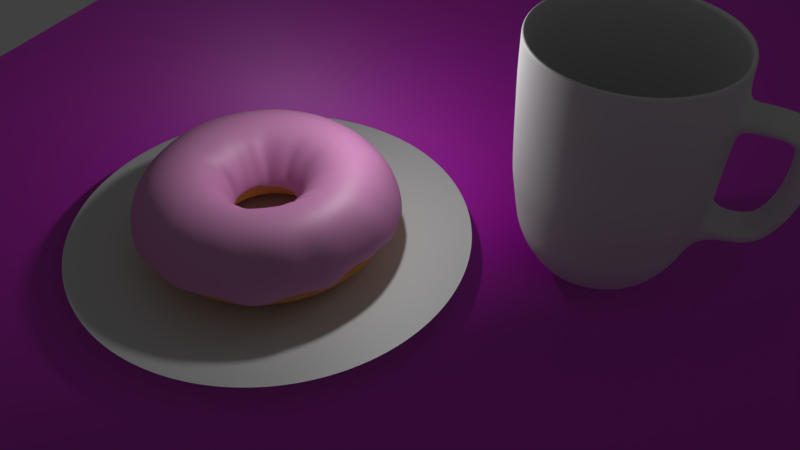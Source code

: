 # Source: donut_on_a_table3.blend  (saved by Blender 2.78.0; exported with 4.5.12 LTS)
import bpy
from mathutils import Matrix  # noqa: F401  (used for matrix-valued properties, if any)

bpy.ops.wm.read_factory_settings(use_empty=True)
scene = bpy.context.scene
scene.name = 'Scene'

# ---- collections
col_collection_1 = bpy.data.collections.new('Collection 1'); scene.collection.children.link(col_collection_1)
col_collection_2 = bpy.data.collections.new('Collection 2'); scene.collection.children.link(col_collection_2)
col_collection_3 = bpy.data.collections.new('Collection 3'); scene.collection.children.link(col_collection_3)
col_collection_3.hide_render = True
col_collection_3.hide_viewport = True
col_collection_11 = bpy.data.collections.new('Collection 11'); scene.collection.children.link(col_collection_11)

# ---- images (referenced by path relative to the original .blend; pixels are not part of the script)
import os
ASSET_DIR = os.environ.get("B2B_ASSET_DIR", "")  # directory of the original .blend (textures are referenced by path, not embedded)
HERE = os.path.dirname(os.path.abspath(__file__))  # packed textures are extracted next to this script under _unpacked/

def load_image(name, relpath, width, height, colorspace="sRGB"):
    """Load a texture the original file referenced (path relative to the .blend, or extracted next to this script)."""
    p = next((c for c in (os.path.join(HERE, relpath), os.path.join(ASSET_DIR, relpath)) if relpath and os.path.exists(c)), "")
    if p:
        img = bpy.data.images.load(p, check_existing=True)
        img.name = name
    else:  # same state as the original file: an image datablock whose file is absent (Cycles renders it pink)
        img = bpy.data.images.new(name, width, height)
        img.source = "FILE"
        img.filepath = "//" + (relpath or name)
    img.colorspace_settings.name = colorspace
    return img
img_woodplanksworn19_col_var1_3k_jpg = load_image('WoodPlanksWorn19_COL_VAR1_3K.jpg', 'WoodPlanksWorn19_COL_VAR1_3K.jpg', 1024, 1024, 'sRGB')
img_woodplanksworn19_nrm_3k_jpg = load_image('WoodPlanksWorn19_NRM_3K.jpg', 'WoodPlanksWorn19_NRM_3K.jpg', 1024, 1024, 'Non-Color')

# ---- materials (node trees are filled in below, after node groups)
mat_material_002 = bpy.data.materials.new('Material.002')
mat_material_002.alpha_threshold = 0.0
mat_material_002.roughness = 0.5
mat_material_006 = bpy.data.materials.new('Material.006')
mat_material_006.alpha_threshold = 0.0
mat_material_006.roughness = 0.5
mat_material_001 = bpy.data.materials.new('Material.001')
mat_material_001.alpha_threshold = 0.0
mat_material_001.roughness = 0.5
mat_material_005 = bpy.data.materials.new('Material.005')
mat_material_005.alpha_threshold = 0.0
mat_material_005.roughness = 0.5
mat_sprincle_yellow = bpy.data.materials.new('Sprincle_Yellow')
mat_sprincle_yellow.alpha_threshold = 0.0
mat_sprincle_yellow.roughness = 0.5
mat_sprincle_red = bpy.data.materials.new('Sprincle_Red')
mat_sprincle_red.alpha_threshold = 0.0
mat_sprincle_red.roughness = 0.5
mat_sprincle_green = bpy.data.materials.new('Sprincle_Green')
mat_sprincle_green.alpha_threshold = 0.0
mat_sprincle_green.roughness = 0.5
mat_sprincle_blue = bpy.data.materials.new('Sprincle_Blue')
mat_sprincle_blue.alpha_threshold = 0.0
mat_sprincle_blue.roughness = 0.5
mat_material_003 = bpy.data.materials.new('Material.003')
mat_material_003.alpha_threshold = 0.0
mat_material_003.roughness = 0.5

# ---- material node trees
mat_material_002.use_nodes = True; mat_material_002.node_tree.nodes.clear()
_N = mat_material_002.node_tree.nodes; _L = mat_material_002.node_tree.links
n0 = _N.new('ShaderNodeOutputMaterial'); n0.name = 'Material Output'; n0.location = (458, 298)
n1 = _N.new('ShaderNodeMixShader'); n1.name = 'Mix Shader'; n1.location = (209, 344)
n1.inputs[0].default_value = 0.1
n2 = _N.new('ShaderNodeBsdfAnisotropic'); n2.name = 'Glossy BSDF'; n2.location = (-96, 235)
n2.distribution = 'GGX'
n2.inputs[1].default_value = 0.5477
n3 = _N.new('ShaderNodeBsdfDiffuse'); n3.name = 'Diffuse BSDF'; n3.location = (-95, 405)
n3.inputs[0].default_value = (0.8, 0.3105, 0.636, 1.0)
n4 = _N.new('ShaderNodeEmission'); n4.name = 'Emission'; n4.location = (-101, 582)
n4.inputs[0].default_value = (0.1138, 0.8, 0.05261, 1.0)
n4.inputs[1].default_value = 5.3
_L.new(n2.outputs[0], n1.inputs[2])
_L.new(n1.outputs[0], n0.inputs[0])
_L.new(n3.outputs[0], n1.inputs[1])
n0.is_active_output = True
mat_material_006.use_nodes = True; mat_material_006.node_tree.nodes.clear()
_N = mat_material_006.node_tree.nodes; _L = mat_material_006.node_tree.links
n0 = _N.new('ShaderNodeOutputMaterial'); n0.name = 'Material Output'; n0.location = (452, 404)
n1 = _N.new('ShaderNodeMixShader'); n1.name = 'Mix Shader'; n1.location = (219, 409)
n1.inputs[0].default_value = 0.1094
n2 = _N.new('ShaderNodeTexImage'); n2.name = 'Image Texture'; n2.location = (-466, 438)
n2.width = 140
n2.image = img_woodplanksworn19_col_var1_3k_jpg
n3 = _N.new('ShaderNodeBsdfAnisotropic'); n3.name = 'Glossy BSDF'; n3.location = (-57, 200)
n3.distribution = 'GGX'
n3.inputs[1].default_value = 0.5083
n4 = _N.new('ShaderNodeTexImage'); n4.name = 'Image Texture.001'; n4.location = (-502, 53)
n4.width = 140
n4.image = img_woodplanksworn19_nrm_3k_jpg
n5 = _N.new('ShaderNodeNormalMap'); n5.name = 'Normal Map'; n5.location = (-301, 151)
n6 = _N.new('ShaderNodeBsdfDiffuse'); n6.name = 'Diffuse BSDF'; n6.location = (-23, 400)
_L.new(n6.outputs[0], n1.inputs[1])
_L.new(n1.outputs[0], n0.inputs[0])
_L.new(n3.outputs[0], n1.inputs[2])
_L.new(n2.outputs[0], n6.inputs[0])
_L.new(n4.outputs[0], n5.inputs[1])
_L.new(n5.outputs[0], n6.inputs[2])
_L.new(n5.outputs[0], n3.inputs[4])
n0.is_active_output = True
mat_material_001.use_nodes = True; mat_material_001.node_tree.nodes.clear()
_N = mat_material_001.node_tree.nodes; _L = mat_material_001.node_tree.links
n0 = _N.new('ShaderNodeOutputMaterial'); n0.name = 'Material Output'; n0.location = (300, 300)
n1 = _N.new('ShaderNodeBsdfDiffuse'); n1.name = 'Diffuse BSDF'; n1.location = (10, 300)
n1.inputs[0].default_value = (0.8, 0.3505, 0.09973, 1.0)
n1.inputs[1].default_value = 0.3361
_L.new(n1.outputs[0], n0.inputs[0])
n0.is_active_output = True
mat_material_005.use_nodes = True; mat_material_005.node_tree.nodes.clear()
_N = mat_material_005.node_tree.nodes; _L = mat_material_005.node_tree.links
n0 = _N.new('ShaderNodeBsdfDiffuse'); n0.name = 'Diffuse BSDF'; n0.location = (4, 411)
n0.inputs[1].default_value = 0.05833
n1 = _N.new('ShaderNodeOutputMaterial'); n1.name = 'Material Output'; n1.location = (485, 420)
n2 = _N.new('ShaderNodeMixShader'); n2.name = 'Mix Shader'; n2.location = (265, 408)
n2.inputs[0].default_value = 0.1364
n3 = _N.new('ShaderNodeBsdfAnisotropic'); n3.name = 'Glossy BSDF'; n3.location = (7, 225)
n3.distribution = 'GGX'
n3.inputs[1].default_value = 0.5986
_L.new(n0.outputs[0], n2.inputs[1])
_L.new(n2.outputs[0], n1.inputs[0])
_L.new(n3.outputs[0], n2.inputs[2])
n1.is_active_output = True
mat_sprincle_yellow.use_nodes = True; mat_sprincle_yellow.node_tree.nodes.clear()
_N = mat_sprincle_yellow.node_tree.nodes; _L = mat_sprincle_yellow.node_tree.links
n0 = _N.new('ShaderNodeBsdfDiffuse'); n0.name = 'Diffuse BSDF'; n0.location = (-44, 421)
n0.inputs[0].default_value = (0.8, 0.5526, 0.0, 1.0)
n1 = _N.new('ShaderNodeOutputMaterial'); n1.name = 'Material Output'; n1.location = (414, 336)
n2 = _N.new('ShaderNodeMixShader'); n2.name = 'Mix Shader'; n2.location = (194, 347)
n2.inputs[0].default_value = 0.04
n3 = _N.new('ShaderNodeBsdfAnisotropic'); n3.name = 'Glossy BSDF'; n3.location = (-40, 224)
n3.distribution = 'GGX'
n3.inputs[1].default_value = 0.3162
_L.new(n0.outputs[0], n2.inputs[1])
_L.new(n2.outputs[0], n1.inputs[0])
_L.new(n3.outputs[0], n2.inputs[2])
n1.is_active_output = True
mat_sprincle_red.use_nodes = True; mat_sprincle_red.node_tree.nodes.clear()
_N = mat_sprincle_red.node_tree.nodes; _L = mat_sprincle_red.node_tree.links
n0 = _N.new('ShaderNodeBsdfDiffuse'); n0.name = 'Diffuse BSDF'; n0.location = (-44, 421)
n0.inputs[0].default_value = (0.8, 0.03819, 0.04301, 1.0)
n1 = _N.new('ShaderNodeOutputMaterial'); n1.name = 'Material Output'; n1.location = (414, 336)
n2 = _N.new('ShaderNodeMixShader'); n2.name = 'Mix Shader'; n2.location = (194, 347)
n2.inputs[0].default_value = 0.1818
n3 = _N.new('ShaderNodeBsdfAnisotropic'); n3.name = 'Glossy BSDF'; n3.location = (-40, 224)
n3.distribution = 'GGX'
n3.inputs[1].default_value = 0.4472
_L.new(n0.outputs[0], n2.inputs[1])
_L.new(n2.outputs[0], n1.inputs[0])
_L.new(n3.outputs[0], n2.inputs[2])
n1.is_active_output = True
mat_sprincle_green.use_nodes = True; mat_sprincle_green.node_tree.nodes.clear()
_N = mat_sprincle_green.node_tree.nodes; _L = mat_sprincle_green.node_tree.links
n0 = _N.new('ShaderNodeBsdfDiffuse'); n0.name = 'Diffuse BSDF'; n0.location = (-44, 421)
n0.inputs[0].default_value = (0.002711, 0.8, 0.0, 1.0)
n1 = _N.new('ShaderNodeOutputMaterial'); n1.name = 'Material Output'; n1.location = (414, 336)
n2 = _N.new('ShaderNodeMixShader'); n2.name = 'Mix Shader'; n2.location = (194, 347)
n2.inputs[0].default_value = 0.1818
n3 = _N.new('ShaderNodeBsdfAnisotropic'); n3.name = 'Glossy BSDF'; n3.location = (-40, 224)
n3.distribution = 'GGX'
n3.inputs[1].default_value = 0.4472
_L.new(n0.outputs[0], n2.inputs[1])
_L.new(n2.outputs[0], n1.inputs[0])
_L.new(n3.outputs[0], n2.inputs[2])
n1.is_active_output = True
mat_sprincle_blue.use_nodes = True; mat_sprincle_blue.node_tree.nodes.clear()
_N = mat_sprincle_blue.node_tree.nodes; _L = mat_sprincle_blue.node_tree.links
n0 = _N.new('ShaderNodeBsdfDiffuse'); n0.name = 'Diffuse BSDF'; n0.location = (-44, 421)
n0.inputs[0].default_value = (0.2133, 0.4327, 0.8, 1.0)
n1 = _N.new('ShaderNodeOutputMaterial'); n1.name = 'Material Output'; n1.location = (414, 336)
n2 = _N.new('ShaderNodeMixShader'); n2.name = 'Mix Shader'; n2.location = (194, 347)
n2.inputs[0].default_value = 0.04
n3 = _N.new('ShaderNodeBsdfAnisotropic'); n3.name = 'Glossy BSDF'; n3.location = (-74, 217)
n3.distribution = 'GGX'
n3.inputs[1].default_value = 1.0
_L.new(n0.outputs[0], n2.inputs[1])
_L.new(n2.outputs[0], n1.inputs[0])
_L.new(n3.outputs[0], n2.inputs[2])
n1.is_active_output = True
mat_material_003.use_nodes = True; mat_material_003.node_tree.nodes.clear()
_N = mat_material_003.node_tree.nodes; _L = mat_material_003.node_tree.links
n0 = _N.new('ShaderNodeOutputMaterial'); n0.name = 'Material Output'; n0.location = (464, 300)
n1 = _N.new('ShaderNodeBsdfDiffuse'); n1.name = 'Diffuse BSDF'; n1.location = (14, 351)
n2 = _N.new('ShaderNodeMixShader'); n2.name = 'Mix Shader'; n2.location = (244, 322)
n2.inputs[0].default_value = 0.2455
n3 = _N.new('ShaderNodeBsdfAnisotropic'); n3.name = 'Glossy BSDF'; n3.location = (10, 156)
n3.distribution = 'GGX'
n3.inputs[1].default_value = 0.5774
_L.new(n1.outputs[0], n2.inputs[1])
_L.new(n2.outputs[0], n0.inputs[0])
_L.new(n3.outputs[0], n2.inputs[2])
n0.is_active_output = True

# ---- world
world_world = bpy.data.worlds.new('World'); scene.world = world_world
world_world.color = (0.05088, 0.05088, 0.05088)
world_world.use_sun_shadow = False
world_world.sun_shadow_jitter_overblur = 0.0
world_world.cycles.sampling_method = 'MANUAL'

# ---- cameras
cam_camera = bpy.data.cameras.new('Camera')
cam_camera.clip_end = 100.0
cam_camera.lens = 35.0
cam_camera.sensor_width = 32.0
cam_camera.sensor_height = 18.0
cam_camera.ortho_scale = 7.314
cam_camera.dof.focus_distance = 0.0

# ---- lights
light_lamp = bpy.data.lights.new('Lamp', 'POINT')
light_lamp.transmission_factor = 0.0
light_lamp.cutoff_distance = 30.0
light_lamp.energy = 100.0
light_lamp.shadow_buffer_clip_start = 1.001
light_lamp.shadow_soft_size = 0.123
light_lamp.shadow_maximum_resolution = 0.006
light_lamp.use_absolute_resolution = True

# ---- meshes
me_torus_001 = bpy.data.meshes.new('Torus.001')
me_torus_001.from_pydata([(1.539, 0.003456, 0.008171), (1.444, 0.008442, 0.3266), (1.275, 0.0, 0.4763), (1.0, 0.0, 0.55), (0.725, 0.0, 0.4763), (0.5063, 0.0004477, 0.1686), (0.421, -0.008592, -0.02352), (1.551, 0.2335, -0.09085), (1.441, 0.2198, 0.2373), (1.259, 0.1995, 0.4763), (0.9877, 0.1564, 0.55), (0.7161, 0.1134, 0.4763), (0.4919, 0.08789, 0.2517), (0.4162, 0.06388, -0.05592), (1.472, 0.4769, -0.02661), (1.404, 0.4565, 0.2411), (1.213, 0.394, 0.4763), (0.9511, 0.309, 0.55), (0.6895, 0.224, 0.4763), (0.4985, 0.1664, 0.2493), (0.4402, 0.1376, -0.07256), (1.416, 0.7018, -0.1322), (1.33, 0.6655, 0.1888), (1.136, 0.5788, 0.4763), (0.891, 0.454, 0.55), (0.646, 0.3291, 0.4763), (0.4537, 0.2438, 0.2413), (0.3868, 0.2078, -0.07344), (1.268, 0.9101, -0.04445), (1.202, 0.8716, 0.2291), (1.031, 0.7494, 0.4763), (0.809, 0.5878, 0.55), (0.5865, 0.4261, 0.4763), (0.4118, 0.3024, 0.2124), (0.3352, 0.2725, -0.1199), (1.129, 1.099, -0.1452), (1.041, 1.047, 0.2708), (0.9016, 0.9016, 0.4763), (0.7071, 0.7071, 0.55), (0.5127, 0.5127, 0.4763), (0.3587, 0.3791, 0.2501), (0.3022, 0.3177, -0.09695), (0.9119, 1.258, -0.02509), (0.8855, 1.199, 0.1891), (0.7494, 1.031, 0.4763), (0.5878, 0.809, 0.55), (0.4261, 0.5865, 0.4763), (0.3053, 0.4279, 0.2046), (0.2352, 0.3806, -0.1043), (0.7051, 1.384, -0.02116), (0.6889, 1.314, 0.1926), (0.5788, 1.136, 0.4763), (0.454, 0.891, 0.55), (0.3291, 0.646, 0.4763), (0.2163, 0.4799, 0.1777), (0.1787, 0.4215, -0.07786), (0.4905, 1.491, -0.1155), (0.4674, 1.405, 0.2084), (0.394, 1.213, 0.4763), (0.309, 0.9511, 0.55), (0.224, 0.6895, 0.4763), (0.1541, 0.5032, 0.2509), (0.1192, 0.4404, -0.06644), (0.2596, 1.552, -0.1507), (0.2387, 1.476, 0.151), (0.1995, 1.259, 0.4763), (0.1564, 0.9877, 0.55), (0.1134, 0.7161, 0.4763), (0.0794, 0.5175, 0.2178), (0.06691, 0.4511, -0.04164), (0.01099, 1.567, -0.1107), (-0.0008846, 1.486, 0.2131), (1.192e-07, 1.275, 0.4763), (8.941e-08, 1.0, 0.55), (5.96e-08, 0.725, 0.4763), (-0.007746, 0.5394, 0.1845), (-0.01574, 0.4643, -0.08298), (-0.2427, 1.547, -0.0796), (-0.2366, 1.476, 0.1958), (-0.1995, 1.259, 0.4763), (-0.1564, 0.9877, 0.55), (-0.1134, 0.7161, 0.4763), (-0.09534, 0.5217, 0.2509), (-0.08698, 0.4513, -0.04687), (-0.4746, 1.47, 0.01478), (-0.4621, 1.416, 0.2259), (-0.394, 1.213, 0.4763), (-0.309, 0.9511, 0.55), (-0.224, 0.6895, 0.4763), (-0.1702, 0.5057, 0.2276), (-0.1446, 0.4286, -0.05362), (-0.7068, 1.39, -0.03835), (-0.6703, 1.316, 0.2734), (-0.5788, 1.136, 0.4763), (-0.454, 0.891, 0.55), (-0.3291, 0.646, 0.4763), (-0.2549, 0.4846, 0.1955), (-0.2269, 0.4158, -0.06649), (-0.9177, 1.251, 0.02681), (-0.863, 1.194, 0.2749), (-0.7494, 1.031, 0.4763), (-0.5878, 0.809, 0.55), (-0.4261, 0.5865, 0.4763), (-0.3364, 0.4439, 0.1997), (-0.2878, 0.3819, -0.0751), (-1.084, 1.078, 0.07856), (-1.059, 1.051, 0.2656), (-0.9016, 0.9016, 0.4763), (-0.7071, 0.7071, 0.55), (-0.5127, 0.5127, 0.4763), (-0.3739, 0.371, 0.2601), (-0.3472, 0.3297, -0.05024), (-1.252, 0.898, 0.06863), (-1.204, 0.8696, 0.2811), (-1.031, 0.7494, 0.4763), (-0.809, 0.5878, 0.55), (-0.5865, 0.4261, 0.4763), (-0.4294, 0.3131, 0.241), (-0.3777, 0.2735, -0.03464), (-1.398, 0.7126, -0.02109), (-1.336, 0.6731, 0.2934), (-1.136, 0.5788, 0.4763), (-0.891, 0.454, 0.55), (-0.646, 0.3291, 0.4763), (-0.4762, 0.2443, 0.2525), (-0.4009, 0.2037, -0.01759), (-1.497, 0.4876, -0.009217), (-1.4, 0.4477, 0.3142), (-1.213, 0.394, 0.4763), (-0.9511, 0.309, 0.55), (-0.6895, 0.224, 0.4763), (-0.5161, 0.169, 0.2412), (-0.4398, 0.1437, -0.0323), (-1.526, 0.2326, 0.04439), (-1.461, 0.229, 0.2901), (-1.259, 0.1995, 0.4763), (-0.9877, 0.1564, 0.55), (-0.7161, 0.1134, 0.4763), (-0.5226, 0.0843, 0.2701), (-0.472, 0.08125, -0.04983), (-1.596, 0.02705, -0.07087), (-1.503, 0.01575, 0.2328), (-1.275, 1.115e-07, 0.4763), (-1.0, 8.742e-08, 0.55), (-0.725, 6.338e-08, 0.4763), (-0.5282, 0.001885, 0.2673), (-0.4765, 0.01126, -0.03949), (-1.542, -0.2375, -0.008411), (-1.475, -0.2215, 0.2509), (-1.259, -0.1995, 0.4763), (-0.9877, -0.1564, 0.55), (-0.7161, -0.1134, 0.4763), (-0.5592, -0.06725, 0.2033), (-0.4853, -0.04807, -0.06509), (-1.502, -0.4618, -0.04687), (-1.412, -0.4516, 0.2633), (-1.213, -0.394, 0.4763), (-0.9511, -0.309, 0.55), (-0.6895, -0.224, 0.4763), (-0.5394, -0.1441, 0.2066), (-0.4802, -0.1221, -0.09657), (-1.447, -0.6618, -0.1183), (-1.317, -0.6694, 0.2727), (-1.136, -0.5788, 0.4763), (-0.891, -0.454, 0.55), (-0.646, -0.3291, 0.4763), (-0.4834, -0.2314, 0.2439), (-0.4341, -0.1878, -0.05944), (-1.264, -0.9048, -0.01759), (-1.202, -0.8629, 0.2614), (-1.031, -0.7494, 0.4763), (-0.809, -0.5878, 0.55), (-0.5865, -0.4261, 0.4763), (-0.4644, -0.2914, 0.1998), (-0.397, -0.2442, -0.05848), (-1.113, -1.09, -0.03212), (-1.057, -1.037, 0.2508), (-0.9016, -0.9016, 0.4763), (-0.7071, -0.7071, 0.55), (-0.5127, -0.5127, 0.4763), (-0.3766, -0.3739, 0.2634), (-0.3493, -0.3201, -0.06061), (-0.9584, -1.236, -0.08764), (-0.9017, -1.174, 0.214), (-0.7494, -1.031, 0.4763), (-0.5878, -0.809, 0.55), (-0.4261, -0.5865, 0.4763), (-0.3265, -0.4163, 0.2426), (-0.2978, -0.3558, -0.0488), (-0.7373, -1.363, -0.06092), (-0.7202, -1.308, 0.1792), (-0.5788, -1.136, 0.4763), (-0.454, -0.891, 0.55), (-0.3291, -0.646, 0.4763), (-0.2703, -0.4591, 0.216), (-0.2661, -0.3959, -0.1126), (-0.49, -1.476, -0.02204), (-0.4761, -1.398, 0.2376), (-0.394, -1.213, 0.4763), (-0.309, -0.9511, 0.55), (-0.224, -0.6895, 0.4763), (-0.19, -0.4916, 0.2449), (-0.1709, -0.4222, -0.04387), (-0.2723, -1.535, -0.05969), (-0.2691, -1.456, 0.2009), (-0.1995, -1.259, 0.4763), (-0.1564, -0.9877, 0.55), (-0.1134, -0.7161, 0.4763), (-0.1308, -0.5047, 0.1985), (-0.1332, -0.439, -0.0914), (-0.02635, -1.571, -0.05556), (-0.03308, -1.467, 0.2169), (1.192e-07, -1.275, 0.4763), (8.941e-08, -1.0, 0.55), (5.96e-08, -0.725, 0.4763), (-0.02449, -0.5101, 0.2576), (-0.01943, -0.4559, -0.04942), (0.2033, -1.525, -0.04471), (0.1695, -1.471, 0.1567), (0.1995, -1.259, 0.4763), (0.1564, -0.9877, 0.55), (0.1134, -0.7161, 0.4763), (0.05583, -0.5058, 0.2242), (0.01628, -0.4452, -0.07529), (0.4551, -1.476, -0.03781), (0.4212, -1.426, 0.2026), (0.394, -1.213, 0.4763), (0.309, -0.9511, 0.55), (0.224, -0.6895, 0.4763), (0.09859, -0.5, 0.1923), (0.08667, -0.4282, -0.09836), (0.6307, -1.428, -0.1025), (0.6003, -1.34, 0.1638), (0.5788, -1.136, 0.4763), (0.454, -0.891, 0.55), (0.3291, -0.646, 0.4763), (0.2047, -0.4521, 0.2425), (0.1746, -0.4293, -0.08223), (0.8227, -1.305, -0.1427), (0.8247, -1.214, 0.2027), (0.7494, -1.031, 0.4763), (0.5878, -0.809, 0.55), (0.4261, -0.5865, 0.4763), (0.2703, -0.408, 0.2439), (0.2282, -0.3614, -0.01227), (1.057, -1.108, -0.02664), (1.035, -1.043, 0.2474), (0.9016, -0.9016, 0.4763), (0.7071, -0.7071, 0.55), (0.5127, -0.5127, 0.4763), (0.3528, -0.3637, 0.2627), (0.2762, -0.32, -0.1127), (1.23, -0.9221, -0.0499), (1.134, -0.8989, 0.1928), (1.031, -0.7494, 0.4763), (0.809, -0.5878, 0.55), (0.5865, -0.4261, 0.4763), (0.4001, -0.3078, 0.2243), (0.3229, -0.2748, -0.12), (1.367, -0.7242, -0.08906), (1.293, -0.6736, 0.2338), (1.136, -0.5788, 0.4763), (0.891, -0.454, 0.55), (0.646, -0.3291, 0.4763), (0.4518, -0.2432, 0.2633), (0.3547, -0.2134, -0.07336), (1.423, -0.4774, 0.05804), (1.374, -0.4723, 0.214), (1.213, -0.394, 0.4763), (0.9511, -0.309, 0.55), (0.6895, -0.224, 0.4763), (0.4618, -0.1772, 0.1371), (0.3969, -0.1282, -0.03492), (1.519, -0.2491, -0.02276), (1.454, -0.2402, 0.2236), (1.259, -0.1995, 0.4763), (0.9877, -0.1564, 0.55), (0.7161, -0.1134, 0.4763), (0.4892, -0.07096, 0.2789), (0.4145, -0.06043, -0.06055)], [], [(0, 1, 8, 7), (1, 2, 9, 8), (2, 3, 10, 9), (3, 4, 11, 10), (4, 5, 12, 11), (5, 6, 13, 12), (7, 8, 15, 14), (8, 9, 16, 15), (9, 10, 17, 16), (10, 11, 18, 17), (11, 12, 19, 18), (12, 13, 20, 19), (14, 15, 22, 21), (15, 16, 23, 22), (16, 17, 24, 23), (17, 18, 25, 24), (18, 19, 26, 25), (19, 20, 27, 26), (21, 22, 29, 28), (22, 23, 30, 29), (23, 24, 31, 30), (24, 25, 32, 31), (25, 26, 33, 32), (26, 27, 34, 33), (28, 29, 36, 35), (29, 30, 37, 36), (30, 31, 38, 37), (31, 32, 39, 38), (32, 33, 40, 39), (33, 34, 41, 40), (35, 36, 43, 42), (36, 37, 44, 43), (37, 38, 45, 44), (38, 39, 46, 45), (39, 40, 47, 46), (40, 41, 48, 47), (42, 43, 50, 49), (43, 44, 51, 50), (44, 45, 52, 51), (45, 46, 53, 52), (46, 47, 54, 53), (47, 48, 55, 54), (49, 50, 57, 56), (50, 51, 58, 57), (51, 52, 59, 58), (52, 53, 60, 59), (53, 54, 61, 60), (54, 55, 62, 61), (56, 57, 64, 63), (57, 58, 65, 64), (58, 59, 66, 65), (59, 60, 67, 66), (60, 61, 68, 67), (61, 62, 69, 68), (63, 64, 71, 70), (64, 65, 72, 71), (65, 66, 73, 72), (66, 67, 74, 73), (67, 68, 75, 74), (68, 69, 76, 75), (70, 71, 78, 77), (71, 72, 79, 78), (72, 73, 80, 79), (73, 74, 81, 80), (74, 75, 82, 81), (75, 76, 83, 82), (77, 78, 85, 84), (78, 79, 86, 85), (79, 80, 87, 86), (80, 81, 88, 87), (81, 82, 89, 88), (82, 83, 90, 89), (84, 85, 92, 91), (85, 86, 93, 92), (86, 87, 94, 93), (87, 88, 95, 94), (88, 89, 96, 95), (89, 90, 97, 96), (91, 92, 99, 98), (92, 93, 100, 99), (93, 94, 101, 100), (94, 95, 102, 101), (95, 96, 103, 102), (96, 97, 104, 103), (98, 99, 106, 105), (99, 100, 107, 106), (100, 101, 108, 107), (101, 102, 109, 108), (102, 103, 110, 109), (103, 104, 111, 110), (105, 106, 113, 112), (106, 107, 114, 113), (107, 108, 115, 114), (108, 109, 116, 115), (109, 110, 117, 116), (110, 111, 118, 117), (112, 113, 120, 119), (113, 114, 121, 120), (114, 115, 122, 121), (115, 116, 123, 122), (116, 117, 124, 123), (117, 118, 125, 124), (119, 120, 127, 126), (120, 121, 128, 127), (121, 122, 129, 128), (122, 123, 130, 129), (123, 124, 131, 130), (124, 125, 132, 131), (126, 127, 134, 133), (127, 128, 135, 134), (128, 129, 136, 135), (129, 130, 137, 136), (130, 131, 138, 137), (131, 132, 139, 138), (133, 134, 141, 140), (134, 135, 142, 141), (135, 136, 143, 142), (136, 137, 144, 143), (137, 138, 145, 144), (138, 139, 146, 145), (140, 141, 148, 147), (141, 142, 149, 148), (142, 143, 150, 149), (143, 144, 151, 150), (144, 145, 152, 151), (145, 146, 153, 152), (147, 148, 155, 154), (148, 149, 156, 155), (149, 150, 157, 156), (150, 151, 158, 157), (151, 152, 159, 158), (152, 153, 160, 159), (154, 155, 162, 161), (155, 156, 163, 162), (156, 157, 164, 163), (157, 158, 165, 164), (158, 159, 166, 165), (159, 160, 167, 166), (161, 162, 169, 168), (162, 163, 170, 169), (163, 164, 171, 170), (164, 165, 172, 171), (165, 166, 173, 172), (166, 167, 174, 173), (168, 169, 176, 175), (169, 170, 177, 176), (170, 171, 178, 177), (171, 172, 179, 178), (172, 173, 180, 179), (173, 174, 181, 180), (175, 176, 183, 182), (176, 177, 184, 183), (177, 178, 185, 184), (178, 179, 186, 185), (179, 180, 187, 186), (180, 181, 188, 187), (182, 183, 190, 189), (183, 184, 191, 190), (184, 185, 192, 191), (185, 186, 193, 192), (186, 187, 194, 193), (187, 188, 195, 194), (189, 190, 197, 196), (190, 191, 198, 197), (191, 192, 199, 198), (192, 193, 200, 199), (193, 194, 201, 200), (194, 195, 202, 201), (196, 197, 204, 203), (197, 198, 205, 204), (198, 199, 206, 205), (199, 200, 207, 206), (200, 201, 208, 207), (201, 202, 209, 208), (203, 204, 211, 210), (204, 205, 212, 211), (205, 206, 213, 212), (206, 207, 214, 213), (207, 208, 215, 214), (208, 209, 216, 215), (210, 211, 218, 217), (211, 212, 219, 218), (212, 213, 220, 219), (213, 214, 221, 220), (214, 215, 222, 221), (215, 216, 223, 222), (217, 218, 225, 224), (218, 219, 226, 225), (219, 220, 227, 226), (220, 221, 228, 227), (221, 222, 229, 228), (222, 223, 230, 229), (224, 225, 232, 231), (225, 226, 233, 232), (226, 227, 234, 233), (227, 228, 235, 234), (228, 229, 236, 235), (229, 230, 237, 236), (231, 232, 239, 238), (232, 233, 240, 239), (233, 234, 241, 240), (234, 235, 242, 241), (235, 236, 243, 242), (236, 237, 244, 243), (238, 239, 246, 245), (239, 240, 247, 246), (240, 241, 248, 247), (241, 242, 249, 248), (242, 243, 250, 249), (243, 244, 251, 250), (245, 246, 253, 252), (246, 247, 254, 253), (247, 248, 255, 254), (248, 249, 256, 255), (249, 250, 257, 256), (250, 251, 258, 257), (252, 253, 260, 259), (253, 254, 261, 260), (254, 255, 262, 261), (255, 256, 263, 262), (256, 257, 264, 263), (257, 258, 265, 264), (259, 260, 267, 266), (260, 261, 268, 267), (261, 262, 269, 268), (262, 263, 270, 269), (263, 264, 271, 270), (264, 265, 272, 271), (266, 267, 274, 273), (267, 268, 275, 274), (268, 269, 276, 275), (269, 270, 277, 276), (270, 271, 278, 277), (271, 272, 279, 278), (273, 274, 1, 0), (274, 275, 2, 1), (275, 276, 3, 2), (276, 277, 4, 3), (277, 278, 5, 4), (278, 279, 6, 5)])
me_torus_001.polygons.foreach_set('use_smooth', [True] * 240)
me_torus_001.materials.append(mat_material_002)
me_torus_001.use_remesh_preserve_volume = False
me_torus_001.use_remesh_preserve_attributes = False
me_torus_001.use_mirror_vertex_groups = False
me_torus_001.update()
me_plane = bpy.data.meshes.new('Plane')
me_plane.from_pydata([(-1.0, -1.0, 0.0), (1.0, -1.0, 0.0), (-1.0, 1.0, 0.0), (1.0, 1.0, 0.0)], [], [(0, 1, 3, 2)])
_uv = me_plane.uv_layers.new(name='UVMap')
_uv.uv.foreach_set('vector', [7.44e-05, 7.438e-05, 0.5534, 7.438e-05, 0.5534, 0.9999, 7.438e-05, 0.9999])
me_plane.materials.append(mat_material_006)
me_plane.use_remesh_preserve_volume = False
me_plane.use_remesh_preserve_attributes = False
me_plane.use_mirror_vertex_groups = False
me_plane.update()
me_torus = bpy.data.meshes.new('Torus')
me_torus.from_pydata([(1.55, 0.0, 0.0), (1.476, 0.0, 0.275), (1.275, 0.0, 0.4763), (1.0, 0.0, 0.55), (0.725, 0.0, 0.4763), (0.5237, 0.0, 0.275), (0.45, 0.0, 6.736e-17), (0.5237, 0.0, -0.275), (0.725, 0.0, -0.4763), (1.0, 0.0, -0.55), (1.275, 0.0, -0.4763), (1.476, 0.0, -0.275), (1.531, 0.2425, 0.0), (1.458, 0.2309, 0.275), (1.259, 0.1995, 0.4763), (0.9877, 0.1564, 0.55), (0.7161, 0.1134, 0.4763), (0.5172, 0.08192, 0.275), (0.4445, 0.0704, 6.736e-17), (0.5172, 0.08192, -0.275), (0.7161, 0.1134, -0.4763), (0.9877, 0.1564, -0.55), (1.259, 0.1995, -0.4763), (1.458, 0.2309, -0.275), (1.474, 0.479, 0.0), (1.404, 0.4562, 0.275), (1.213, 0.394, 0.4763), (0.9511, 0.309, 0.55), (0.6895, 0.224, 0.4763), (0.4981, 0.1618, 0.275), (0.428, 0.1391, 6.736e-17), (0.4981, 0.1618, -0.275), (0.6895, 0.224, -0.4763), (0.9511, 0.309, -0.55), (1.213, 0.394, -0.4763), (1.404, 0.4562, -0.275), (1.381, 0.7037, 0.0), (1.315, 0.6702, 0.275), (1.136, 0.5788, 0.4763), (0.891, 0.454, 0.55), (0.646, 0.3291, 0.4763), (0.4666, 0.2377, 0.275), (0.401, 0.2043, 6.736e-17), (0.4666, 0.2377, -0.275), (0.646, 0.3291, -0.4763), (0.891, 0.454, -0.55), (1.136, 0.5788, -0.4763), (1.315, 0.6702, -0.275), (1.254, 0.9111, 0.0), (1.194, 0.8678, 0.275), (1.031, 0.7494, 0.4763), (0.809, 0.5878, 0.55), (0.5865, 0.4261, 0.4763), (0.4237, 0.3078, 0.275), (0.3641, 0.2645, 6.736e-17), (0.4237, 0.3078, -0.275), (0.5865, 0.4261, -0.4763), (0.809, 0.5878, -0.55), (1.031, 0.7494, -0.4763), (1.194, 0.8678, -0.275), (1.096, 1.096, 0.0), (1.044, 1.044, 0.275), (0.9016, 0.9016, 0.4763), (0.7071, 0.7071, 0.55), (0.5127, 0.5127, 0.4763), (0.3703, 0.3703, 0.275), (0.3182, 0.3182, 6.736e-17), (0.3703, 0.3703, -0.275), (0.5127, 0.5127, -0.4763), (0.7071, 0.7071, -0.55), (0.9016, 0.9016, -0.4763), (1.044, 1.044, -0.275), (0.9111, 1.254, 0.0), (0.8678, 1.194, 0.275), (0.7494, 1.031, 0.4763), (0.5878, 0.809, 0.55), (0.4261, 0.5865, 0.4763), (0.3078, 0.4237, 0.275), (0.2645, 0.3641, 6.736e-17), (0.3078, 0.4237, -0.275), (0.4261, 0.5865, -0.4763), (0.5878, 0.809, -0.55), (0.7494, 1.031, -0.4763), (0.8678, 1.194, -0.275), (0.7037, 1.381, 0.0), (0.6702, 1.315, 0.275), (0.5788, 1.136, 0.4763), (0.454, 0.891, 0.55), (0.3291, 0.646, 0.4763), (0.2377, 0.4666, 0.275), (0.2043, 0.401, 6.736e-17), (0.2377, 0.4666, -0.275), (0.3291, 0.646, -0.4763), (0.454, 0.891, -0.55), (0.5788, 1.136, -0.4763), (0.6702, 1.315, -0.275), (0.479, 1.474, 0.0), (0.4562, 1.404, 0.275), (0.394, 1.213, 0.4763), (0.309, 0.9511, 0.55), (0.224, 0.6895, 0.4763), (0.1618, 0.4981, 0.275), (0.1391, 0.428, 6.736e-17), (0.1618, 0.4981, -0.275), (0.224, 0.6895, -0.4763), (0.309, 0.9511, -0.55), (0.394, 1.213, -0.4763), (0.4562, 1.404, -0.275), (0.2425, 1.531, 0.0), (0.2309, 1.458, 0.275), (0.1995, 1.259, 0.4763), (0.1564, 0.9877, 0.55), (0.1134, 0.7161, 0.4763), (0.08192, 0.5172, 0.275), (0.0704, 0.4445, 6.736e-17), (0.08192, 0.5172, -0.275), (0.1134, 0.7161, -0.4763), (0.1564, 0.9877, -0.55), (0.1995, 1.259, -0.4763), (0.2309, 1.458, -0.275), (1.788e-07, 1.55, 0.0), (1.788e-07, 1.476, 0.275), (1.192e-07, 1.275, 0.4763), (8.941e-08, 1.0, 0.55), (5.96e-08, 0.725, 0.4763), (2.98e-08, 0.5237, 0.275), (4.47e-08, 0.45, 6.736e-17), (2.98e-08, 0.5237, -0.275), (2.98e-08, 0.725, -0.4763), (8.941e-08, 1.0, -0.55), (1.192e-07, 1.275, -0.4763), (1.788e-07, 1.476, -0.275), (-0.2425, 1.531, 0.0), (-0.2309, 1.458, 0.275), (-0.1995, 1.259, 0.4763), (-0.1564, 0.9877, 0.55), (-0.1134, 0.7161, 0.4763), (-0.08192, 0.5172, 0.275), (-0.0704, 0.4445, 6.736e-17), (-0.08192, 0.5172, -0.275), (-0.1134, 0.7161, -0.4763), (-0.1564, 0.9877, -0.55), (-0.1995, 1.259, -0.4763), (-0.2309, 1.458, -0.275), (-0.479, 1.474, 0.0), (-0.4562, 1.404, 0.275), (-0.394, 1.213, 0.4763), (-0.309, 0.9511, 0.55), (-0.224, 0.6895, 0.4763), (-0.1618, 0.4981, 0.275), (-0.1391, 0.428, 6.736e-17), (-0.1618, 0.4981, -0.275), (-0.224, 0.6895, -0.4763), (-0.309, 0.9511, -0.55), (-0.394, 1.213, -0.4763), (-0.4562, 1.404, -0.275), (-0.7037, 1.381, 0.0), (-0.6702, 1.315, 0.275), (-0.5788, 1.136, 0.4763), (-0.454, 0.891, 0.55), (-0.3291, 0.646, 0.4763), (-0.2377, 0.4666, 0.275), (-0.2043, 0.401, 6.736e-17), (-0.2377, 0.4666, -0.275), (-0.3291, 0.646, -0.4763), (-0.454, 0.891, -0.55), (-0.5788, 1.136, -0.4763), (-0.6702, 1.315, -0.275), (-0.9111, 1.254, 0.0), (-0.8678, 1.194, 0.275), (-0.7494, 1.031, 0.4763), (-0.5878, 0.809, 0.55), (-0.4261, 0.5865, 0.4763), (-0.3078, 0.4237, 0.275), (-0.2645, 0.3641, 6.736e-17), (-0.3078, 0.4237, -0.275), (-0.4261, 0.5865, -0.4763), (-0.5878, 0.809, -0.55), (-0.7494, 1.031, -0.4763), (-0.8678, 1.194, -0.275), (-1.096, 1.096, 0.0), (-1.044, 1.044, 0.275), (-0.9016, 0.9016, 0.4763), (-0.7071, 0.7071, 0.55), (-0.5127, 0.5127, 0.4763), (-0.3703, 0.3703, 0.275), (-0.3182, 0.3182, 6.736e-17), (-0.3703, 0.3703, -0.275), (-0.5127, 0.5127, -0.4763), (-0.7071, 0.7071, -0.55), (-0.9016, 0.9016, -0.4763), (-1.044, 1.044, -0.275), (-1.254, 0.9111, 0.0), (-1.194, 0.8678, 0.275), (-1.031, 0.7494, 0.4763), (-0.809, 0.5878, 0.55), (-0.5865, 0.4261, 0.4763), (-0.4237, 0.3078, 0.275), (-0.3641, 0.2645, 6.736e-17), (-0.4237, 0.3078, -0.275), (-0.5865, 0.4261, -0.4763), (-0.809, 0.5878, -0.55), (-1.031, 0.7494, -0.4763), (-1.194, 0.8678, -0.275), (-1.381, 0.7037, 0.0), (-1.315, 0.6702, 0.275), (-1.136, 0.5788, 0.4763), (-0.891, 0.454, 0.55), (-0.646, 0.3291, 0.4763), (-0.4666, 0.2377, 0.275), (-0.401, 0.2043, 6.736e-17), (-0.4666, 0.2377, -0.275), (-0.646, 0.3291, -0.4763), (-0.891, 0.454, -0.55), (-1.136, 0.5788, -0.4763), (-1.315, 0.6702, -0.275), (-1.474, 0.479, 0.0), (-1.404, 0.4562, 0.275), (-1.213, 0.394, 0.4763), (-0.9511, 0.309, 0.55), (-0.6895, 0.224, 0.4763), (-0.4981, 0.1618, 0.275), (-0.428, 0.1391, 6.736e-17), (-0.4981, 0.1618, -0.275), (-0.6895, 0.224, -0.4763), (-0.9511, 0.309, -0.55), (-1.213, 0.394, -0.4763), (-1.404, 0.4562, -0.275), (-1.531, 0.2425, 0.0), (-1.458, 0.2309, 0.275), (-1.259, 0.1995, 0.4763), (-0.9877, 0.1564, 0.55), (-0.7161, 0.1134, 0.4763), (-0.5172, 0.08192, 0.275), (-0.4445, 0.0704, 6.736e-17), (-0.5172, 0.08192, -0.275), (-0.7161, 0.1134, -0.4763), (-0.9877, 0.1564, -0.55), (-1.259, 0.1995, -0.4763), (-1.458, 0.2309, -0.275), (-1.55, 1.355e-07, 0.0), (-1.476, 1.291e-07, 0.275), (-1.275, 1.115e-07, 0.4763), (-1.0, 8.742e-08, 0.55), (-0.725, 6.338e-08, 0.4763), (-0.5237, 4.578e-08, 0.275), (-0.45, 3.934e-08, 6.736e-17), (-0.5237, 4.578e-08, -0.275), (-0.725, 6.338e-08, -0.4763), (-1.0, 8.742e-08, -0.55), (-1.275, 1.115e-07, -0.4763), (-1.476, 1.291e-07, -0.275), (-1.531, -0.2425, 0.0), (-1.458, -0.2309, 0.275), (-1.259, -0.1995, 0.4763), (-0.9877, -0.1564, 0.55), (-0.7161, -0.1134, 0.4763), (-0.5172, -0.08192, 0.275), (-0.4445, -0.0704, 6.736e-17), (-0.5172, -0.08192, -0.275), (-0.7161, -0.1134, -0.4763), (-0.9877, -0.1564, -0.55), (-1.259, -0.1995, -0.4763), (-1.458, -0.2309, -0.275), (-1.474, -0.479, 0.0), (-1.404, -0.4562, 0.275), (-1.213, -0.394, 0.4763), (-0.9511, -0.309, 0.55), (-0.6895, -0.224, 0.4763), (-0.4981, -0.1618, 0.275), (-0.428, -0.1391, 6.736e-17), (-0.4981, -0.1618, -0.275), (-0.6895, -0.224, -0.4763), (-0.9511, -0.309, -0.55), (-1.213, -0.394, -0.4763), (-1.404, -0.4562, -0.275), (-1.381, -0.7037, 0.0), (-1.315, -0.6702, 0.275), (-1.136, -0.5788, 0.4763), (-0.891, -0.454, 0.55), (-0.646, -0.3291, 0.4763), (-0.4666, -0.2377, 0.275), (-0.401, -0.2043, 6.736e-17), (-0.4666, -0.2377, -0.275), (-0.646, -0.3291, -0.4763), (-0.891, -0.454, -0.55), (-1.136, -0.5788, -0.4763), (-1.315, -0.6702, -0.275), (-1.254, -0.9111, 0.0), (-1.194, -0.8678, 0.275), (-1.031, -0.7494, 0.4763), (-0.809, -0.5878, 0.55), (-0.5865, -0.4261, 0.4763), (-0.4237, -0.3078, 0.275), (-0.3641, -0.2645, 6.736e-17), (-0.4237, -0.3078, -0.275), (-0.5865, -0.4261, -0.4763), (-0.809, -0.5878, -0.55), (-1.031, -0.7494, -0.4763), (-1.194, -0.8678, -0.275), (-1.096, -1.096, 0.0), (-1.044, -1.044, 0.275), (-0.9016, -0.9016, 0.4763), (-0.7071, -0.7071, 0.55), (-0.5127, -0.5127, 0.4763), (-0.3703, -0.3703, 0.275), (-0.3182, -0.3182, 6.736e-17), (-0.3703, -0.3703, -0.275), (-0.5127, -0.5127, -0.4763), (-0.7071, -0.7071, -0.55), (-0.9016, -0.9016, -0.4763), (-1.044, -1.044, -0.275), (-0.9111, -1.254, 0.0), (-0.8678, -1.194, 0.275), (-0.7494, -1.031, 0.4763), (-0.5878, -0.809, 0.55), (-0.4261, -0.5865, 0.4763), (-0.3078, -0.4237, 0.275), (-0.2645, -0.3641, 6.736e-17), (-0.3078, -0.4237, -0.275), (-0.4261, -0.5865, -0.4763), (-0.5878, -0.809, -0.55), (-0.7494, -1.031, -0.4763), (-0.8678, -1.194, -0.275), (-0.7037, -1.381, 0.0), (-0.6702, -1.315, 0.275), (-0.5788, -1.136, 0.4763), (-0.454, -0.891, 0.55), (-0.3291, -0.646, 0.4763), (-0.2377, -0.4666, 0.275), (-0.2043, -0.401, 6.736e-17), (-0.2377, -0.4666, -0.275), (-0.3291, -0.646, -0.4763), (-0.454, -0.891, -0.55), (-0.5788, -1.136, -0.4763), (-0.6702, -1.315, -0.275), (-0.479, -1.474, 0.0), (-0.4562, -1.404, 0.275), (-0.394, -1.213, 0.4763), (-0.309, -0.9511, 0.55), (-0.224, -0.6895, 0.4763), (-0.1618, -0.4981, 0.275), (-0.1391, -0.428, 6.736e-17), (-0.1618, -0.4981, -0.275), (-0.224, -0.6895, -0.4763), (-0.309, -0.9511, -0.55), (-0.394, -1.213, -0.4763), (-0.4562, -1.404, -0.275), (-0.2425, -1.531, 0.0), (-0.2309, -1.458, 0.275), (-0.1995, -1.259, 0.4763), (-0.1564, -0.9877, 0.55), (-0.1134, -0.7161, 0.4763), (-0.08192, -0.5172, 0.275), (-0.0704, -0.4445, 6.736e-17), (-0.08192, -0.5172, -0.275), (-0.1134, -0.7161, -0.4763), (-0.1564, -0.9877, -0.55), (-0.1995, -1.259, -0.4763), (-0.2309, -1.458, -0.275), (1.788e-07, -1.55, 0.0), (1.788e-07, -1.476, 0.275), (1.192e-07, -1.275, 0.4763), (8.941e-08, -1.0, 0.55), (5.96e-08, -0.725, 0.4763), (2.98e-08, -0.5237, 0.275), (4.47e-08, -0.45, 6.736e-17), (2.98e-08, -0.5237, -0.275), (2.98e-08, -0.725, -0.4763), (8.941e-08, -1.0, -0.55), (1.192e-07, -1.275, -0.4763), (1.788e-07, -1.476, -0.275), (0.2425, -1.531, 0.0), (0.2309, -1.458, 0.275), (0.1995, -1.259, 0.4763), (0.1564, -0.9877, 0.55), (0.1134, -0.7161, 0.4763), (0.08192, -0.5172, 0.275), (0.0704, -0.4445, 6.736e-17), (0.08192, -0.5172, -0.275), (0.1134, -0.7161, -0.4763), (0.1564, -0.9877, -0.55), (0.1995, -1.259, -0.4763), (0.2309, -1.458, -0.275), (0.479, -1.474, 0.0), (0.4562, -1.404, 0.275), (0.394, -1.213, 0.4763), (0.309, -0.9511, 0.55), (0.224, -0.6895, 0.4763), (0.1618, -0.4981, 0.275), (0.1391, -0.428, 6.736e-17), (0.1618, -0.4981, -0.275), (0.224, -0.6895, -0.4763), (0.309, -0.9511, -0.55), (0.394, -1.213, -0.4763), (0.4562, -1.404, -0.275), (0.7037, -1.381, 0.0), (0.6702, -1.315, 0.275), (0.5788, -1.136, 0.4763), (0.454, -0.891, 0.55), (0.3291, -0.646, 0.4763), (0.2377, -0.4666, 0.275), (0.2043, -0.401, 6.736e-17), (0.2377, -0.4666, -0.275), (0.3291, -0.646, -0.4763), (0.454, -0.891, -0.55), (0.5788, -1.136, -0.4763), (0.6702, -1.315, -0.275), (0.9111, -1.254, 0.0), (0.8678, -1.194, 0.275), (0.7494, -1.031, 0.4763), (0.5878, -0.809, 0.55), (0.4261, -0.5865, 0.4763), (0.3078, -0.4237, 0.275), (0.2645, -0.3641, 6.736e-17), (0.3078, -0.4237, -0.275), (0.4261, -0.5865, -0.4763), (0.5878, -0.809, -0.55), (0.7494, -1.031, -0.4763), (0.8678, -1.194, -0.275), (1.096, -1.096, 0.0), (1.044, -1.044, 0.275), (0.9016, -0.9016, 0.4763), (0.7071, -0.7071, 0.55), (0.5127, -0.5127, 0.4763), (0.3703, -0.3703, 0.275), (0.3182, -0.3182, 6.736e-17), (0.3703, -0.3703, -0.275), (0.5127, -0.5127, -0.4763), (0.7071, -0.7071, -0.55), (0.9016, -0.9016, -0.4763), (1.044, -1.044, -0.275), (1.254, -0.9111, 0.0), (1.194, -0.8678, 0.275), (1.031, -0.7494, 0.4763), (0.809, -0.5878, 0.55), (0.5865, -0.4261, 0.4763), (0.4237, -0.3078, 0.275), (0.3641, -0.2645, 6.736e-17), (0.4237, -0.3078, -0.275), (0.5865, -0.4261, -0.4763), (0.809, -0.5878, -0.55), (1.031, -0.7494, -0.4763), (1.194, -0.8678, -0.275), (1.381, -0.7037, 0.0), (1.315, -0.6702, 0.275), (1.136, -0.5788, 0.4763), (0.891, -0.454, 0.55), (0.646, -0.3291, 0.4763), (0.4666, -0.2377, 0.275), (0.401, -0.2043, 6.736e-17), (0.4666, -0.2377, -0.275), (0.646, -0.3291, -0.4763), (0.891, -0.454, -0.55), (1.136, -0.5788, -0.4763), (1.315, -0.6702, -0.275), (1.474, -0.479, 0.0), (1.404, -0.4562, 0.275), (1.213, -0.394, 0.4763), (0.9511, -0.309, 0.55), (0.6895, -0.224, 0.4763), (0.4981, -0.1618, 0.275), (0.428, -0.1391, 6.736e-17), (0.4981, -0.1618, -0.275), (0.6895, -0.224, -0.4763), (0.9511, -0.309, -0.55), (1.213, -0.394, -0.4763), (1.404, -0.4562, -0.275), (1.531, -0.2425, 0.0), (1.458, -0.2309, 0.275), (1.259, -0.1995, 0.4763), (0.9877, -0.1564, 0.55), (0.7161, -0.1134, 0.4763), (0.5172, -0.08192, 0.275), (0.4445, -0.0704, 6.736e-17), (0.5172, -0.08192, -0.275), (0.7161, -0.1134, -0.4763), (0.9877, -0.1564, -0.55), (1.259, -0.1995, -0.4763), (1.458, -0.2309, -0.275)], [], [(0, 12, 13, 1), (1, 13, 14, 2), (2, 14, 15, 3), (3, 15, 16, 4), (4, 16, 17, 5), (5, 17, 18, 6), (6, 18, 19, 7), (7, 19, 20, 8), (8, 20, 21, 9), (9, 21, 22, 10), (10, 22, 23, 11), (0, 11, 23, 12), (12, 24, 25, 13), (13, 25, 26, 14), (14, 26, 27, 15), (15, 27, 28, 16), (16, 28, 29, 17), (17, 29, 30, 18), (18, 30, 31, 19), (19, 31, 32, 20), (20, 32, 33, 21), (21, 33, 34, 22), (22, 34, 35, 23), (23, 35, 24, 12), (24, 36, 37, 25), (25, 37, 38, 26), (26, 38, 39, 27), (27, 39, 40, 28), (28, 40, 41, 29), (29, 41, 42, 30), (30, 42, 43, 31), (31, 43, 44, 32), (32, 44, 45, 33), (33, 45, 46, 34), (34, 46, 47, 35), (35, 47, 36, 24), (36, 48, 49, 37), (37, 49, 50, 38), (38, 50, 51, 39), (39, 51, 52, 40), (40, 52, 53, 41), (41, 53, 54, 42), (42, 54, 55, 43), (43, 55, 56, 44), (44, 56, 57, 45), (45, 57, 58, 46), (46, 58, 59, 47), (47, 59, 48, 36), (48, 60, 61, 49), (49, 61, 62, 50), (50, 62, 63, 51), (51, 63, 64, 52), (52, 64, 65, 53), (53, 65, 66, 54), (54, 66, 67, 55), (55, 67, 68, 56), (56, 68, 69, 57), (57, 69, 70, 58), (58, 70, 71, 59), (59, 71, 60, 48), (60, 72, 73, 61), (61, 73, 74, 62), (62, 74, 75, 63), (63, 75, 76, 64), (64, 76, 77, 65), (65, 77, 78, 66), (66, 78, 79, 67), (67, 79, 80, 68), (68, 80, 81, 69), (69, 81, 82, 70), (70, 82, 83, 71), (71, 83, 72, 60), (72, 84, 85, 73), (73, 85, 86, 74), (74, 86, 87, 75), (75, 87, 88, 76), (76, 88, 89, 77), (77, 89, 90, 78), (78, 90, 91, 79), (79, 91, 92, 80), (80, 92, 93, 81), (81, 93, 94, 82), (82, 94, 95, 83), (83, 95, 84, 72), (84, 96, 97, 85), (85, 97, 98, 86), (86, 98, 99, 87), (87, 99, 100, 88), (88, 100, 101, 89), (89, 101, 102, 90), (90, 102, 103, 91), (91, 103, 104, 92), (92, 104, 105, 93), (93, 105, 106, 94), (94, 106, 107, 95), (95, 107, 96, 84), (96, 108, 109, 97), (97, 109, 110, 98), (98, 110, 111, 99), (99, 111, 112, 100), (100, 112, 113, 101), (101, 113, 114, 102), (102, 114, 115, 103), (103, 115, 116, 104), (104, 116, 117, 105), (105, 117, 118, 106), (106, 118, 119, 107), (107, 119, 108, 96), (108, 120, 121, 109), (109, 121, 122, 110), (110, 122, 123, 111), (111, 123, 124, 112), (112, 124, 125, 113), (113, 125, 126, 114), (114, 126, 127, 115), (115, 127, 128, 116), (116, 128, 129, 117), (117, 129, 130, 118), (118, 130, 131, 119), (119, 131, 120, 108), (120, 132, 133, 121), (121, 133, 134, 122), (122, 134, 135, 123), (123, 135, 136, 124), (124, 136, 137, 125), (125, 137, 138, 126), (126, 138, 139, 127), (127, 139, 140, 128), (128, 140, 141, 129), (129, 141, 142, 130), (130, 142, 143, 131), (131, 143, 132, 120), (132, 144, 145, 133), (133, 145, 146, 134), (134, 146, 147, 135), (135, 147, 148, 136), (136, 148, 149, 137), (137, 149, 150, 138), (138, 150, 151, 139), (139, 151, 152, 140), (140, 152, 153, 141), (141, 153, 154, 142), (142, 154, 155, 143), (143, 155, 144, 132), (144, 156, 157, 145), (145, 157, 158, 146), (146, 158, 159, 147), (147, 159, 160, 148), (148, 160, 161, 149), (149, 161, 162, 150), (150, 162, 163, 151), (151, 163, 164, 152), (152, 164, 165, 153), (153, 165, 166, 154), (154, 166, 167, 155), (155, 167, 156, 144), (156, 168, 169, 157), (157, 169, 170, 158), (158, 170, 171, 159), (159, 171, 172, 160), (160, 172, 173, 161), (161, 173, 174, 162), (162, 174, 175, 163), (163, 175, 176, 164), (164, 176, 177, 165), (165, 177, 178, 166), (166, 178, 179, 167), (167, 179, 168, 156), (168, 180, 181, 169), (169, 181, 182, 170), (170, 182, 183, 171), (171, 183, 184, 172), (172, 184, 185, 173), (173, 185, 186, 174), (174, 186, 187, 175), (175, 187, 188, 176), (176, 188, 189, 177), (177, 189, 190, 178), (178, 190, 191, 179), (179, 191, 180, 168), (180, 192, 193, 181), (181, 193, 194, 182), (182, 194, 195, 183), (183, 195, 196, 184), (184, 196, 197, 185), (185, 197, 198, 186), (186, 198, 199, 187), (187, 199, 200, 188), (188, 200, 201, 189), (189, 201, 202, 190), (190, 202, 203, 191), (191, 203, 192, 180), (192, 204, 205, 193), (193, 205, 206, 194), (194, 206, 207, 195), (195, 207, 208, 196), (196, 208, 209, 197), (197, 209, 210, 198), (198, 210, 211, 199), (199, 211, 212, 200), (200, 212, 213, 201), (201, 213, 214, 202), (202, 214, 215, 203), (203, 215, 204, 192), (204, 216, 217, 205), (205, 217, 218, 206), (206, 218, 219, 207), (207, 219, 220, 208), (208, 220, 221, 209), (209, 221, 222, 210), (210, 222, 223, 211), (211, 223, 224, 212), (212, 224, 225, 213), (213, 225, 226, 214), (214, 226, 227, 215), (215, 227, 216, 204), (216, 228, 229, 217), (217, 229, 230, 218), (218, 230, 231, 219), (219, 231, 232, 220), (220, 232, 233, 221), (221, 233, 234, 222), (222, 234, 235, 223), (223, 235, 236, 224), (224, 236, 237, 225), (225, 237, 238, 226), (226, 238, 239, 227), (227, 239, 228, 216), (228, 240, 241, 229), (229, 241, 242, 230), (230, 242, 243, 231), (231, 243, 244, 232), (232, 244, 245, 233), (233, 245, 246, 234), (234, 246, 247, 235), (235, 247, 248, 236), (236, 248, 249, 237), (237, 249, 250, 238), (238, 250, 251, 239), (239, 251, 240, 228), (240, 252, 253, 241), (241, 253, 254, 242), (242, 254, 255, 243), (243, 255, 256, 244), (244, 256, 257, 245), (245, 257, 258, 246), (246, 258, 259, 247), (247, 259, 260, 248), (248, 260, 261, 249), (249, 261, 262, 250), (250, 262, 263, 251), (251, 263, 252, 240), (252, 264, 265, 253), (253, 265, 266, 254), (254, 266, 267, 255), (255, 267, 268, 256), (256, 268, 269, 257), (257, 269, 270, 258), (258, 270, 271, 259), (259, 271, 272, 260), (260, 272, 273, 261), (261, 273, 274, 262), (262, 274, 275, 263), (263, 275, 264, 252), (264, 276, 277, 265), (265, 277, 278, 266), (266, 278, 279, 267), (267, 279, 280, 268), (268, 280, 281, 269), (269, 281, 282, 270), (270, 282, 283, 271), (271, 283, 284, 272), (272, 284, 285, 273), (273, 285, 286, 274), (274, 286, 287, 275), (275, 287, 276, 264), (276, 288, 289, 277), (277, 289, 290, 278), (278, 290, 291, 279), (279, 291, 292, 280), (280, 292, 293, 281), (281, 293, 294, 282), (282, 294, 295, 283), (283, 295, 296, 284), (284, 296, 297, 285), (285, 297, 298, 286), (286, 298, 299, 287), (287, 299, 288, 276), (288, 300, 301, 289), (289, 301, 302, 290), (290, 302, 303, 291), (291, 303, 304, 292), (292, 304, 305, 293), (293, 305, 306, 294), (294, 306, 307, 295), (295, 307, 308, 296), (296, 308, 309, 297), (297, 309, 310, 298), (298, 310, 311, 299), (299, 311, 300, 288), (300, 312, 313, 301), (301, 313, 314, 302), (302, 314, 315, 303), (303, 315, 316, 304), (304, 316, 317, 305), (305, 317, 318, 306), (306, 318, 319, 307), (307, 319, 320, 308), (308, 320, 321, 309), (309, 321, 322, 310), (310, 322, 323, 311), (311, 323, 312, 300), (312, 324, 325, 313), (313, 325, 326, 314), (314, 326, 327, 315), (315, 327, 328, 316), (316, 328, 329, 317), (317, 329, 330, 318), (318, 330, 331, 319), (319, 331, 332, 320), (320, 332, 333, 321), (321, 333, 334, 322), (322, 334, 335, 323), (323, 335, 324, 312), (324, 336, 337, 325), (325, 337, 338, 326), (326, 338, 339, 327), (327, 339, 340, 328), (328, 340, 341, 329), (329, 341, 342, 330), (330, 342, 343, 331), (331, 343, 344, 332), (332, 344, 345, 333), (333, 345, 346, 334), (334, 346, 347, 335), (335, 347, 336, 324), (336, 348, 349, 337), (337, 349, 350, 338), (338, 350, 351, 339), (339, 351, 352, 340), (340, 352, 353, 341), (341, 353, 354, 342), (342, 354, 355, 343), (343, 355, 356, 344), (344, 356, 357, 345), (345, 357, 358, 346), (346, 358, 359, 347), (347, 359, 348, 336), (348, 360, 361, 349), (349, 361, 362, 350), (350, 362, 363, 351), (351, 363, 364, 352), (352, 364, 365, 353), (353, 365, 366, 354), (354, 366, 367, 355), (355, 367, 368, 356), (356, 368, 369, 357), (357, 369, 370, 358), (358, 370, 371, 359), (359, 371, 360, 348), (360, 372, 373, 361), (361, 373, 374, 362), (362, 374, 375, 363), (363, 375, 376, 364), (364, 376, 377, 365), (365, 377, 378, 366), (366, 378, 379, 367), (367, 379, 380, 368), (368, 380, 381, 369), (369, 381, 382, 370), (370, 382, 383, 371), (371, 383, 372, 360), (372, 384, 385, 373), (373, 385, 386, 374), (374, 386, 387, 375), (375, 387, 388, 376), (376, 388, 389, 377), (377, 389, 390, 378), (378, 390, 391, 379), (379, 391, 392, 380), (380, 392, 393, 381), (381, 393, 394, 382), (382, 394, 395, 383), (383, 395, 384, 372), (384, 396, 397, 385), (385, 397, 398, 386), (386, 398, 399, 387), (387, 399, 400, 388), (388, 400, 401, 389), (389, 401, 402, 390), (390, 402, 403, 391), (391, 403, 404, 392), (392, 404, 405, 393), (393, 405, 406, 394), (394, 406, 407, 395), (395, 407, 396, 384), (396, 408, 409, 397), (397, 409, 410, 398), (398, 410, 411, 399), (399, 411, 412, 400), (400, 412, 413, 401), (401, 413, 414, 402), (402, 414, 415, 403), (403, 415, 416, 404), (404, 416, 417, 405), (405, 417, 418, 406), (406, 418, 419, 407), (407, 419, 408, 396), (408, 420, 421, 409), (409, 421, 422, 410), (410, 422, 423, 411), (411, 423, 424, 412), (412, 424, 425, 413), (413, 425, 426, 414), (414, 426, 427, 415), (415, 427, 428, 416), (416, 428, 429, 417), (417, 429, 430, 418), (418, 430, 431, 419), (419, 431, 420, 408), (420, 432, 433, 421), (421, 433, 434, 422), (422, 434, 435, 423), (423, 435, 436, 424), (424, 436, 437, 425), (425, 437, 438, 426), (426, 438, 439, 427), (427, 439, 440, 428), (428, 440, 441, 429), (429, 441, 442, 430), (430, 442, 443, 431), (431, 443, 432, 420), (432, 444, 445, 433), (433, 445, 446, 434), (434, 446, 447, 435), (435, 447, 448, 436), (436, 448, 449, 437), (437, 449, 450, 438), (438, 450, 451, 439), (439, 451, 452, 440), (440, 452, 453, 441), (441, 453, 454, 442), (442, 454, 455, 443), (443, 455, 444, 432), (444, 456, 457, 445), (445, 457, 458, 446), (446, 458, 459, 447), (447, 459, 460, 448), (448, 460, 461, 449), (449, 461, 462, 450), (450, 462, 463, 451), (451, 463, 464, 452), (452, 464, 465, 453), (453, 465, 466, 454), (454, 466, 467, 455), (455, 467, 456, 444), (456, 468, 469, 457), (457, 469, 470, 458), (458, 470, 471, 459), (459, 471, 472, 460), (460, 472, 473, 461), (461, 473, 474, 462), (462, 474, 475, 463), (463, 475, 476, 464), (464, 476, 477, 465), (465, 477, 478, 466), (466, 478, 479, 467), (467, 479, 468, 456), (468, 0, 1, 469), (469, 1, 2, 470), (470, 2, 3, 471), (471, 3, 4, 472), (472, 4, 5, 473), (473, 5, 6, 474), (474, 6, 7, 475), (475, 7, 8, 476), (476, 8, 9, 477), (477, 9, 10, 478), (478, 10, 11, 479), (479, 11, 0, 468)])
me_torus.polygons.foreach_set('use_smooth', [True] * 480)
me_torus.materials.append(mat_material_001)
me_torus.use_remesh_preserve_volume = False
me_torus.use_remesh_preserve_attributes = False
me_torus.use_mirror_vertex_groups = False
me_torus.update()
me_cylinder_001 = bpy.data.meshes.new('Cylinder.001')
me_cylinder_001.from_pydata([(-0.05111, 0.2615, -1.337), (0.05284, 0.2611, -1.337), (0.1488, 0.221, -1.337), (0.222, 0.1473, -1.337), (0.2615, 0.05115, -1.337), (0.2612, -0.0528, -1.337), (0.2211, -0.1487, -1.337), (0.1473, -0.222, -1.337), (0.05118, -0.2615, -1.337), (-0.05276, -0.2611, -1.337), (-0.1487, -0.221, -1.337), (-0.5153, -0.7659, 1.0), (-0.2219, -0.1473, -1.337), (-0.2614, -0.05114, -1.337), (-0.2611, 0.05281, -1.337), (-0.221, 0.1487, -1.337), (-0.7673, 0.516, 1.001), (-0.1473, 0.222, -1.337), (-0.1922, 0.9829, 0.6499), (0.1985, 0.9816, 0.6499), (0.5591, 0.8309, 0.6499), (0.8345, 0.5538, 0.6499), (0.9829, 0.1923, 0.6537), (0.9808, -0.1987, 0.6547), (0.831, -0.559, 0.6499), (0.5538, -0.8345, 0.6499), (0.1923, -0.9828, 0.6499), (-0.1985, -0.9816, 0.6499), (-0.559, -0.8309, 0.6499), (-0.8344, -0.5537, 0.6499), (-0.9828, -0.1923, 0.6499), (-0.9816, 0.1985, 0.6499), (-0.8309, 0.559, 0.6499), (-0.5537, 0.8345, 0.6499), (0.1908, 0.9433, -0.2691), (0.5373, 0.7985, -0.2691), (0.8019, 0.5321, -0.2691), (0.956, 0.1848, -0.2487), (0.9737, -0.1907, -0.2435), (0.7985, -0.5372, -0.2691), (0.5322, -0.8019, -0.2691), (0.1848, -0.9445, -0.2691), (-0.1907, -0.9433, -0.2691), (-0.5372, -0.7985, -0.2691), (-0.8019, -0.5321, -0.2691), (-0.9445, -0.1848, -0.2691), (-0.9433, 0.1908, -0.2691), (-0.7985, 0.5372, -0.2691), (-0.5321, 0.8019, -0.2691), (-0.1847, 0.9445, -0.2691), (0.1676, 0.8289, -0.8951), (0.4721, 0.7016, -0.8951), (0.7047, 0.4676, -0.8951), (0.83, 0.1624, -0.8951), (0.8289, -0.1676, -0.8951), (0.7017, -0.472, -0.8951), (0.4676, -0.7046, -0.8951), (0.1624, -0.8299, -0.8951), (-0.1676, -0.8289, -0.8951), (-0.472, -0.7016, -0.8951), (-0.7046, -0.4676, -0.8951), (-0.8299, -0.1623, -0.8951), (-0.8288, 0.1676, -0.8951), (-0.7016, 0.472, -0.8951), (-0.4675, 0.7046, -0.8951), (-0.1623, 0.8299, -0.8951), (0.1252, 0.6188, -1.236), (0.3424, 0.5089, -1.237), (0.5163, 0.3426, -1.237), (0.6029, 0.1179, -1.237), (0.6075, -0.1228, -1.237), (0.5138, -0.3456, -1.237), (0.34, -0.5122, -1.237), (0.1179, -0.6025, -1.237), (-0.1252, -0.6193, -1.236), (-0.3434, -0.5104, -1.237), (-0.5085, -0.3374, -1.237), (-0.6223, -0.1217, -1.236), (-0.608, 0.123, -1.237), (-0.5216, 0.3509, -1.236), (-0.3514, 0.5296, -1.236), (-0.1195, 0.6112, -1.237), (-0.1923, 0.9834, 0.9656), (0.1986, 0.9821, 0.9656), (0.5587, 0.8304, 0.9652), (0.8357, 0.5545, 0.966), (0.9817, 0.192, 0.966), (0.9821, -0.1986, 0.9672), (0.8318, -0.5596, 0.9658), (0.5538, -0.8345, 0.9655), (0.1925, -0.9839, 0.9659), (-0.1983, -0.9806, 0.9651), (-0.5589, -0.8308, 0.9654), (-0.8336, -0.5532, 0.9651), (-0.9816, -0.192, 0.965), (-0.9829, 0.1988, 0.9659), (-0.8319, 0.5597, 0.9659), (-0.5533, 0.8338, 0.9652), (0.1986, 0.9821, 1.001), (-0.1923, 0.9834, 1.001), (0.5587, 0.8304, 1.0), (0.8358, 0.5546, 1.001), (0.9816, 0.192, 1.0), (0.9822, -0.1986, 1.001), (0.8319, -0.5596, 1.001), (0.5538, -0.8345, 1.001), (0.1925, -0.9841, 1.001), (-0.1982, -0.9805, 1.0), (-0.5589, -0.8307, 1.0), (-0.8335, -0.5531, 1.0), (-0.9814, -0.192, 1.0), (-0.983, 0.1988, 1.001), (-0.832, 0.5598, 1.001), (-0.5533, 0.8338, 1.0), (-0.05324, 0.2724, -1.337), (0.05505, 0.272, -1.337), (0.155, 0.2303, -1.337), (0.2313, 0.1535, -1.337), (0.2724, 0.05329, -1.337), (0.2721, -0.055, -1.337), (0.2303, -0.1549, -1.337), (0.1535, -0.2312, -1.337), (0.05332, -0.2724, -1.337), (-0.05497, -0.272, -1.337), (-0.1549, -0.2303, -1.337), (-0.2312, -0.1535, -1.337), (-0.2723, -0.05328, -1.337), (-0.272, 0.05501, -1.337), (-0.2302, 0.1549, -1.337), (-0.1534, 0.2313, -1.337), (0.183, 0.9056, 1.001), (0.905, 0.1771, 1.0), (0.9056, -0.1834, 1.001), (-0.1826, -0.9041, 1.0), (-0.7684, -0.5101, 1.0), (-0.9064, 0.1836, 1.001), (-0.1772, 0.9068, 1.001), (0.5152, 0.7656, 1.0), (0.7706, 0.5114, 1.001), (0.5107, -0.7695, 1.001), (-0.9049, -0.1768, 1.0), (-0.5102, 0.7687, 1.0), (0.7671, -0.516, 1.001), (0.1777, -0.9074, 1.001), (-0.1517, 0.7776, -1.272), (0.1572, 0.7765, -1.272), (0.4419, 0.6565, -1.272), (0.6609, 0.4386, -1.271), (0.7761, 0.1521, -1.272), (0.7766, -0.157, -1.272), (0.6579, -0.4421, -1.271), (0.438, -0.6595, -1.272), (0.1525, -0.7776, -1.271), (-0.1563, -0.7748, -1.272), (-0.4415, -0.6564, -1.272), (-0.6584, -0.437, -1.272), (-0.7755, -0.1513, -1.272), (-0.7767, 0.1576, -1.271), (-0.6575, 0.4425, -1.271), (-0.4371, 0.6592, -1.272), (0.1831, 0.9057, -0.1355), (0.5153, 0.7657, -0.1359), (-0.1825, -0.904, -0.136), (-0.5151, -0.7658, -0.1357), (0.7707, 0.5115, -0.1351), (-0.7683, -0.51, -0.136), (0.9051, 0.1772, -0.1361), (-0.9048, -0.1767, -0.1361), (0.9057, -0.1833, -0.1354), (-0.9063, 0.1837, -0.1351), (0.7672, -0.5159, -0.1352), (-0.7672, 0.5161, -0.1351), (0.5108, -0.7694, -0.1356), (-0.5101, 0.7688, -0.1359), (0.1778, -0.9073, -0.1352), (-0.1771, 0.9069, -0.1354), (-0.1905, 0.974, 0.437), (0.1967, 0.9727, 0.437), (0.554, 0.8234, 0.437), (0.827, 0.5487, 0.437), (0.974, 0.1905, 0.4466), (0.9724, -0.1968, 0.4527), (0.8235, -0.554, 0.437), (0.5488, -0.8269, 0.437), (0.1906, -0.974, 0.437), (-0.1967, -0.9727, 0.437), (-0.5539, -0.8234, 0.437), (-0.8269, -0.5487, 0.437), (-0.9739, -0.1905, 0.437), (-0.9727, 0.1967, 0.437), (-0.8234, 0.554, 0.437), (-0.5487, 0.8269, 0.437), (0.9829, 0.1923, 0.6581), (0.9808, -0.1987, 0.6593), (0.974, 0.1905, 0.4429), (0.9725, -0.1968, 0.4453), (0.9829, 0.1923, 0.6564), (0.974, 0.1905, 0.4408), (0.9727, -0.1967, 0.4372), (0.9829, 0.1923, 0.6505), (0.974, 0.1905, 0.4397), (0.9724, -0.1968, 0.4447), (1.101, 0.1919, 0.6774), (1.101, -0.199, 0.6806), (1.085, 0.1902, 0.4749), (1.09, -0.1971, 0.4572), (1.612, 0.1907, 0.6531), (1.547, -0.2, 0.6419), (1.392, 0.189, 0.5352), (1.381, -0.1982, 0.4932), (1.702, 0.19, 0.4271), (1.702, -0.2007, 0.4282), (1.466, 0.1883, 0.4225), (1.466, -0.199, 0.4236), (1.68, 0.1884, -0.06707), (1.68, -0.2024, -0.06599), (1.452, 0.1867, -0.001433), (1.456, -0.2006, -0.0003642), (1.468, 0.187, -0.4777), (1.475, -0.2037, -0.4995), (1.308, 0.1853, -0.3231), (1.356, -0.2019, -0.3408), (1.232, 0.1863, -0.5821), (1.233, -0.2045, -0.5819), (1.196, 0.1846, -0.3715), (1.197, -0.2027, -0.3713), (-0.1801, 0.9206, -0.3994), (0.186, 0.9195, -0.3994), (0.5237, 0.7783, -0.3994), (0.7817, 0.5187, -0.3994), (0.9298, 0.1801, -0.3833), (0.9436, -0.1859, -0.3791), (0.7784, -0.5236, -0.3994), (0.5187, -0.7816, -0.3994), (0.1801, -0.9206, -0.3994), (-0.1859, -0.9195, -0.3994), (-0.5236, -0.7783, -0.3994), (-0.7816, -0.5187, -0.3994), (-0.9206, -0.1801, -0.3994), (-0.9194, 0.1859, -0.3994), (-0.7783, 0.5237, -0.3994), (-0.5187, 0.7816, -0.3994), (0.1761, 0.8706, -0.6669), (0.4958, 0.7369, -0.6669), (0.7401, 0.4911, -0.6669), (0.8759, 0.1705, -0.6595), (0.8817, -0.176, -0.6576), (0.737, -0.4958, -0.6669), (0.4912, -0.7401, -0.6669), (0.1706, -0.8717, -0.6669), (-0.176, -0.8706, -0.6669), (-0.4958, -0.7369, -0.6669), (-0.74, -0.4911, -0.6669), (-0.8716, -0.1705, -0.6669), (-0.8705, 0.176, -0.6669), (-0.7369, 0.4958, -0.6669), (-0.4911, 0.7401, -0.6669), (-0.1705, 0.8717, -0.6669)], [(181, 195), (193, 23), (22, 192), (194, 180), (195, 198), (194, 197), (197, 200), (201, 198), (196, 199)], [(82, 99, 98, 83), (83, 98, 100, 84), (84, 100, 101, 85), (85, 101, 102, 86), (86, 102, 103, 87), (87, 103, 104, 88), (88, 104, 105, 89), (89, 105, 106, 90), (90, 106, 107, 91), (91, 107, 108, 92), (92, 108, 109, 93), (93, 109, 110, 94), (94, 110, 111, 95), (95, 111, 112, 96), (96, 112, 113, 97), (97, 113, 99, 82), (0, 1, 2, 3, 4, 5, 6, 7, 8, 9, 10, 12, 13, 14, 15, 17), (191, 33, 18, 176), (190, 32, 33, 191), (189, 31, 32, 190), (188, 30, 31, 189), (187, 29, 30, 188), (186, 28, 29, 187), (185, 27, 28, 186), (184, 26, 27, 185), (183, 25, 26, 184), (182, 24, 25, 183), (181, 23, 24, 182), (179, 21, 22, 180), (178, 20, 21, 179), (177, 19, 20, 178), (176, 18, 19, 177), (226, 49, 34, 227), (227, 34, 35, 228), (228, 35, 36, 229), (229, 36, 37, 230), (230, 37, 38, 231), (231, 38, 39, 232), (232, 39, 40, 233), (233, 40, 41, 234), (234, 41, 42, 235), (235, 42, 43, 236), (236, 43, 44, 237), (237, 44, 45, 238), (238, 45, 46, 239), (239, 46, 47, 240), (240, 47, 48, 241), (241, 48, 49, 226), (80, 64, 65, 81), (79, 63, 64, 80), (78, 62, 63, 79), (77, 61, 62, 78), (76, 60, 61, 77), (75, 59, 60, 76), (74, 58, 59, 75), (73, 57, 58, 74), (72, 56, 57, 73), (71, 55, 56, 72), (70, 54, 55, 71), (69, 53, 54, 70), (68, 52, 53, 69), (67, 51, 52, 68), (66, 50, 51, 67), (81, 65, 50, 66), (114, 81, 66, 115), (115, 66, 67, 116), (116, 67, 68, 117), (117, 68, 69, 118), (118, 69, 70, 119), (119, 70, 71, 120), (120, 71, 72, 121), (121, 72, 73, 122), (122, 73, 74, 123), (123, 74, 75, 124), (124, 75, 76, 125), (125, 76, 77, 126), (126, 77, 78, 127), (127, 78, 79, 128), (128, 79, 80, 129), (129, 80, 81, 114), (33, 97, 82, 18), (32, 96, 97, 33), (31, 95, 96, 32), (30, 94, 95, 31), (29, 93, 94, 30), (28, 92, 93, 29), (27, 91, 92, 28), (26, 90, 91, 27), (25, 89, 90, 26), (24, 88, 89, 25), (23, 87, 88, 24), (22, 86, 87, 23), (21, 85, 86, 22), (20, 84, 85, 21), (19, 83, 84, 20), (18, 82, 83, 19), (136, 130, 98, 99), (130, 137, 100, 98), (137, 138, 101, 100), (138, 131, 102, 101), (131, 132, 103, 102), (132, 142, 104, 103), (142, 139, 105, 104), (139, 143, 106, 105), (143, 133, 107, 106), (133, 11, 108, 107), (11, 134, 109, 108), (134, 140, 110, 109), (140, 135, 111, 110), (135, 16, 112, 111), (16, 141, 113, 112), (141, 136, 99, 113), (1, 0, 114, 115), (2, 1, 115, 116), (3, 2, 116, 117), (4, 3, 117, 118), (5, 4, 118, 119), (6, 5, 119, 120), (7, 6, 120, 121), (8, 7, 121, 122), (9, 8, 122, 123), (10, 9, 123, 124), (12, 10, 124, 125), (13, 12, 125, 126), (14, 13, 126, 127), (15, 14, 127, 128), (17, 15, 128, 129), (0, 17, 129, 114), (161, 160, 145, 146), (145, 144, 159, 158, 157, 156, 155, 154, 153, 152, 151, 150, 149, 148, 147, 146), (163, 162, 153, 154), (164, 161, 146, 147), (165, 163, 154, 155), (166, 164, 147, 148), (167, 165, 155, 156), (168, 166, 148, 149), (169, 167, 156, 157), (170, 168, 149, 150), (171, 169, 157, 158), (172, 170, 150, 151), (173, 171, 158, 159), (174, 172, 151, 152), (160, 175, 144, 145), (175, 173, 159, 144), (162, 174, 152, 153), (133, 143, 174, 162), (136, 141, 173, 175), (130, 136, 175, 160), (143, 139, 172, 174), (141, 16, 171, 173), (139, 142, 170, 172), (16, 135, 169, 171), (142, 132, 168, 170), (135, 140, 167, 169), (132, 131, 166, 168), (140, 134, 165, 167), (131, 138, 164, 166), (134, 11, 163, 165), (138, 137, 161, 164), (11, 133, 162, 163), (137, 130, 160, 161), (49, 176, 177, 34), (34, 177, 178, 35), (35, 178, 179, 36), (36, 179, 180, 37), (37, 180, 181, 38), (38, 181, 182, 39), (39, 182, 183, 40), (40, 183, 184, 41), (41, 184, 185, 42), (42, 185, 186, 43), (43, 186, 187, 44), (44, 187, 188, 45), (45, 188, 189, 46), (46, 189, 190, 47), (47, 190, 191, 48), (48, 191, 176, 49), (209, 208, 212, 213), (205, 204, 208, 209), (204, 202, 206, 208), (203, 205, 209, 207), (211, 213, 217, 215), (208, 206, 210, 212), (207, 209, 213, 211), (206, 207, 211, 210), (217, 216, 220, 221), (210, 211, 215, 214), (213, 212, 216, 217), (212, 210, 214, 216), (220, 218, 222, 224), (216, 214, 218, 220), (215, 217, 221, 219), (214, 215, 219, 218), (219, 221, 225, 223), (218, 219, 223, 222), (221, 220, 224, 225), (256, 241, 226, 257), (255, 240, 241, 256), (254, 239, 240, 255), (253, 238, 239, 254), (252, 237, 238, 253), (251, 236, 237, 252), (250, 235, 236, 251), (249, 234, 235, 250), (248, 233, 234, 249), (247, 232, 233, 248), (246, 231, 232, 247), (244, 229, 230, 245), (243, 228, 229, 244), (242, 227, 228, 243), (257, 226, 227, 242), (65, 257, 242, 50), (50, 242, 243, 51), (51, 243, 244, 52), (52, 244, 245, 53), (53, 245, 246, 54), (54, 246, 247, 55), (55, 247, 248, 56), (56, 248, 249, 57), (57, 249, 250, 58), (58, 250, 251, 59), (59, 251, 252, 60), (60, 252, 253, 61), (61, 253, 254, 62), (62, 254, 255, 63), (63, 255, 256, 64), (64, 256, 257, 65), (224, 230, 231, 225), (245, 222, 223, 246), (224, 222, 245, 230), (223, 225, 231, 246), (203, 207, 206, 202), (22, 23, 203, 202), (181, 205, 203, 23), (181, 180, 204, 205), (180, 22, 202, 204)])
me_cylinder_001.materials.append(mat_material_005)
me_cylinder_001.use_remesh_preserve_volume = False
me_cylinder_001.use_remesh_preserve_attributes = False
me_cylinder_001.use_mirror_vertex_groups = False
me_cylinder_001.update()
me_cylinder_009 = bpy.data.meshes.new('Cylinder.009')
me_cylinder_009.from_pydata([(0.0, 0.031, 0.0), (0.0, 0.031, 0.1), (0.02192, 0.02192, 0.0), (0.02192, 0.02192, 0.1), (0.031, -1.355e-09, 0.0), (0.031, -1.355e-09, 0.1), (0.02192, -0.02192, 0.0), (0.02192, -0.02192, 0.1), (-2.71e-09, -0.031, 0.0), (-2.71e-09, -0.031, 0.1), (-0.02192, -0.02192, 0.0), (-0.02192, -0.02192, 0.1), (-0.031, 3.697e-10, 0.0), (-0.031, 3.697e-10, 0.1), (-0.02192, 0.02192, 0.0), (-0.02192, 0.02192, 0.1), (0.02192, 0.02192, 0.1), (0.0, 0.031, 0.1), (0.031, -1.355e-09, 0.1), (0.02192, -0.02192, 0.1), (-2.71e-09, -0.031, 0.1), (-0.02192, -0.02192, 0.1), (-0.031, 3.697e-10, 0.1), (-0.02192, 0.02192, 0.1), (0.014, 0.014, 0.1128), (2.016e-09, 0.01979, 0.1128), (0.01979, -7.816e-10, 0.1128), (0.014, -0.014, 0.1128), (2.86e-10, -0.01979, 0.1128), (-0.014, -0.014, 0.1128), (-0.01979, 3.195e-10, 0.1128), (-0.014, 0.014, 0.1128)], [], [(0, 1, 3, 2), (2, 3, 5, 4), (4, 5, 7, 6), (6, 7, 9, 8), (8, 9, 11, 10), (10, 11, 13, 12), (9, 7, 19, 20), (12, 13, 15, 14), (14, 15, 1, 0), (19, 18, 26, 27), (15, 13, 22, 23), (5, 3, 16, 18), (11, 9, 20, 21), (1, 15, 23, 17), (3, 1, 17, 16), (7, 5, 18, 19), (13, 11, 21, 22), (24, 25, 31, 30, 29, 28, 27, 26), (16, 17, 25, 24), (17, 23, 31, 25), (22, 21, 29, 30), (20, 19, 27, 28), (18, 16, 24, 26), (23, 22, 30, 31), (21, 20, 28, 29)])
me_cylinder_009.polygons.foreach_set('use_smooth', [True] * 25)
me_cylinder_009.materials.append(mat_sprincle_yellow)
me_cylinder_009.use_remesh_preserve_volume = False
me_cylinder_009.use_remesh_preserve_attributes = False
me_cylinder_009.use_mirror_vertex_groups = False
me_cylinder_009.update()
me_cylinder_008 = bpy.data.meshes.new('Cylinder.008')
me_cylinder_008.from_pydata([(0.00259, 0.03142, 0.0), (0.0, 0.031, 0.1), (0.02451, 0.02234, 0.0), (0.02192, 0.02192, 0.1), (0.03359, 0.0004222, 0.0), (0.031, -1.355e-09, 0.1), (0.02451, -0.0215, 0.0), (0.02192, -0.02192, 0.1), (0.00259, -0.03058, 0.0), (-2.71e-09, -0.031, 0.1), (-0.01933, -0.0215, 0.0), (-0.02192, -0.02192, 0.1), (-0.02841, 0.0004222, 0.0), (-0.031, 3.697e-10, 0.1), (-0.01933, 0.02234, 0.0), (-0.02192, 0.02192, 0.1), (0.02451, 0.02234, 0.1022), (0.00259, 0.03142, 0.1022), (0.03359, 0.0004222, 0.1022), (0.02451, -0.0215, 0.1022), (0.00259, -0.03058, 0.1022), (-0.01933, -0.0215, 0.1022), (-0.02841, 0.0004222, 0.1022), (-0.01933, 0.02234, 0.1022), (0.01659, 0.01442, 0.115), (0.00259, 0.02021, 0.115), (0.02238, 0.0004222, 0.115), (0.01659, -0.01357, 0.115), (0.00259, -0.01937, 0.115), (-0.0114, -0.01357, 0.115), (-0.0172, 0.0004222, 0.115), (-0.0114, 0.01442, 0.115)], [], [(0, 1, 3, 2), (2, 3, 5, 4), (4, 5, 7, 6), (6, 7, 9, 8), (8, 9, 11, 10), (10, 11, 13, 12), (9, 7, 19, 20), (12, 13, 15, 14), (14, 15, 1, 0), (19, 18, 26, 27), (15, 13, 22, 23), (5, 3, 16, 18), (11, 9, 20, 21), (1, 15, 23, 17), (3, 1, 17, 16), (7, 5, 18, 19), (13, 11, 21, 22), (24, 25, 31, 30, 29, 28, 27, 26), (16, 17, 25, 24), (17, 23, 31, 25), (22, 21, 29, 30), (20, 19, 27, 28), (18, 16, 24, 26), (23, 22, 30, 31), (21, 20, 28, 29)])
me_cylinder_008.polygons.foreach_set('use_smooth', [True] * 25)
me_cylinder_008.materials.append(mat_sprincle_yellow)
me_cylinder_008.use_remesh_preserve_volume = False
me_cylinder_008.use_remesh_preserve_attributes = False
me_cylinder_008.use_mirror_vertex_groups = False
me_cylinder_008.update()
me_cylinder_007 = bpy.data.meshes.new('Cylinder.007')
me_cylinder_007.from_pydata([(0.0, 0.031, 0.0), (0.0, 0.031, 0.1), (0.02192, 0.02192, 0.0), (0.02192, 0.02192, 0.1), (0.031, -1.355e-09, 0.0), (0.031, -1.355e-09, 0.1), (0.02192, -0.02192, 0.0), (0.02192, -0.02192, 0.1), (-2.71e-09, -0.031, 0.0), (-2.71e-09, -0.031, 0.1), (-0.02192, -0.02192, 0.0), (-0.02192, -0.02192, 0.1), (-0.031, 3.697e-10, 0.0), (-0.031, 3.697e-10, 0.1), (-0.02192, 0.02192, 0.0), (-0.02192, 0.02192, 0.1), (0.02192, 0.02192, 0.1), (0.0, 0.031, 0.1), (0.031, -1.355e-09, 0.1), (0.02192, -0.02192, 0.1), (-2.71e-09, -0.031, 0.1), (-0.02192, -0.02192, 0.1), (-0.031, 3.697e-10, 0.1), (-0.02192, 0.02192, 0.1), (0.014, 0.014, 0.1128), (2.016e-09, 0.01979, 0.1128), (0.01979, -7.816e-10, 0.1128), (0.014, -0.014, 0.1128), (2.86e-10, -0.01979, 0.1128), (-0.014, -0.014, 0.1128), (-0.01979, 3.195e-10, 0.1128), (-0.014, 0.014, 0.1128)], [], [(0, 1, 3, 2), (2, 3, 5, 4), (4, 5, 7, 6), (6, 7, 9, 8), (8, 9, 11, 10), (10, 11, 13, 12), (9, 7, 19, 20), (12, 13, 15, 14), (14, 15, 1, 0), (19, 18, 26, 27), (15, 13, 22, 23), (5, 3, 16, 18), (11, 9, 20, 21), (1, 15, 23, 17), (3, 1, 17, 16), (7, 5, 18, 19), (13, 11, 21, 22), (24, 25, 31, 30, 29, 28, 27, 26), (16, 17, 25, 24), (17, 23, 31, 25), (22, 21, 29, 30), (20, 19, 27, 28), (18, 16, 24, 26), (23, 22, 30, 31), (21, 20, 28, 29)])
me_cylinder_007.polygons.foreach_set('use_smooth', [True] * 25)
me_cylinder_007.materials.append(mat_sprincle_red)
me_cylinder_007.use_remesh_preserve_volume = False
me_cylinder_007.use_remesh_preserve_attributes = False
me_cylinder_007.use_mirror_vertex_groups = False
me_cylinder_007.update()
me_cylinder_006 = bpy.data.meshes.new('Cylinder.006')
me_cylinder_006.from_pydata([(0.0, 0.031, 0.0), (0.0, 0.031, 0.1), (0.02192, 0.02192, 0.0), (0.02192, 0.02192, 0.1), (0.031, -1.355e-09, 0.0), (0.031, -1.355e-09, 0.1), (0.02192, -0.02192, 0.0), (0.02192, -0.02192, 0.1), (-2.71e-09, -0.031, 0.0), (-2.71e-09, -0.031, 0.1), (-0.02192, -0.02192, 0.0), (-0.02192, -0.02192, 0.1), (-0.031, 3.697e-10, 0.0), (-0.031, 3.697e-10, 0.1), (-0.02192, 0.02192, 0.0), (-0.02192, 0.02192, 0.1), (0.02192, 0.02192, 0.1), (0.0, 0.031, 0.1), (0.031, -1.355e-09, 0.1), (0.02192, -0.02192, 0.1), (-2.71e-09, -0.031, 0.1), (-0.02192, -0.02192, 0.1), (-0.031, 3.697e-10, 0.1), (-0.02192, 0.02192, 0.1), (0.014, 0.014, 0.1128), (2.016e-09, 0.01979, 0.1128), (0.01979, -7.816e-10, 0.1128), (0.014, -0.014, 0.1128), (2.86e-10, -0.01979, 0.1128), (-0.014, -0.014, 0.1128), (-0.01979, 3.195e-10, 0.1128), (-0.014, 0.014, 0.1128), (0.006857, 0.03202, 0.05263), (0.02878, 0.02294, 0.05263), (0.03786, 0.001015, 0.05263), (0.02878, -0.0209, 0.05263), (0.006857, -0.02998, 0.05263), (-0.01506, -0.0209, 0.05263), (-0.02414, 0.001015, 0.05263), (-0.01506, 0.02294, 0.05263)], [], [(32, 1, 3, 33), (33, 3, 5, 34), (34, 5, 7, 35), (35, 7, 9, 36), (36, 9, 11, 37), (37, 11, 13, 38), (9, 7, 19, 20), (38, 13, 15, 39), (39, 15, 1, 32), (19, 18, 26, 27), (15, 13, 22, 23), (5, 3, 16, 18), (11, 9, 20, 21), (1, 15, 23, 17), (3, 1, 17, 16), (7, 5, 18, 19), (13, 11, 21, 22), (24, 25, 31, 30, 29, 28, 27, 26), (16, 17, 25, 24), (17, 23, 31, 25), (22, 21, 29, 30), (20, 19, 27, 28), (18, 16, 24, 26), (23, 22, 30, 31), (21, 20, 28, 29), (14, 39, 32, 0), (12, 38, 39, 14), (10, 37, 38, 12), (8, 36, 37, 10), (6, 35, 36, 8), (4, 34, 35, 6), (2, 33, 34, 4), (0, 32, 33, 2)])
me_cylinder_006.polygons.foreach_set('use_smooth', [True] * 33)
me_cylinder_006.materials.append(mat_sprincle_red)
me_cylinder_006.use_remesh_preserve_volume = False
me_cylinder_006.use_remesh_preserve_attributes = False
me_cylinder_006.use_mirror_vertex_groups = False
me_cylinder_006.update()
me_cylinder_005 = bpy.data.meshes.new('Cylinder.005')
me_cylinder_005.from_pydata([(0.0, 0.031, 0.0), (0.0, 0.031, 0.1), (0.02192, 0.02192, 0.0), (0.02192, 0.02192, 0.1), (0.031, -1.355e-09, 0.0), (0.031, -1.355e-09, 0.1), (0.02192, -0.02192, 0.0), (0.02192, -0.02192, 0.1), (-2.71e-09, -0.031, 0.0), (-2.71e-09, -0.031, 0.1), (-0.02192, -0.02192, 0.0), (-0.02192, -0.02192, 0.1), (-0.031, 3.697e-10, 0.0), (-0.031, 3.697e-10, 0.1), (-0.02192, 0.02192, 0.0), (-0.02192, 0.02192, 0.1), (0.02192, 0.02192, 0.1), (0.0, 0.031, 0.1), (0.031, -1.355e-09, 0.1), (0.02192, -0.02192, 0.1), (-2.71e-09, -0.031, 0.1), (-0.02192, -0.02192, 0.1), (-0.031, 3.697e-10, 0.1), (-0.02192, 0.02192, 0.1), (0.014, 0.014, 0.1128), (2.016e-09, 0.01979, 0.1128), (0.01979, -7.816e-10, 0.1128), (0.014, -0.014, 0.1128), (2.86e-10, -0.01979, 0.1128), (-0.014, -0.014, 0.1128), (-0.01979, 3.195e-10, 0.1128), (-0.014, 0.014, 0.1128)], [], [(0, 1, 3, 2), (2, 3, 5, 4), (4, 5, 7, 6), (6, 7, 9, 8), (8, 9, 11, 10), (10, 11, 13, 12), (9, 7, 19, 20), (12, 13, 15, 14), (14, 15, 1, 0), (19, 18, 26, 27), (15, 13, 22, 23), (5, 3, 16, 18), (11, 9, 20, 21), (1, 15, 23, 17), (3, 1, 17, 16), (7, 5, 18, 19), (13, 11, 21, 22), (24, 25, 31, 30, 29, 28, 27, 26), (16, 17, 25, 24), (17, 23, 31, 25), (22, 21, 29, 30), (20, 19, 27, 28), (18, 16, 24, 26), (23, 22, 30, 31), (21, 20, 28, 29)])
me_cylinder_005.polygons.foreach_set('use_smooth', [True] * 25)
me_cylinder_005.materials.append(mat_sprincle_green)
me_cylinder_005.use_remesh_preserve_volume = False
me_cylinder_005.use_remesh_preserve_attributes = False
me_cylinder_005.use_mirror_vertex_groups = False
me_cylinder_005.update()
me_cylinder_004 = bpy.data.meshes.new('Cylinder.004')
me_cylinder_004.from_pydata([(0.0, 0.031, 0.0), (0.0, 0.031, 0.1), (0.02192, 0.02192, 0.0), (0.02192, 0.02192, 0.1), (0.031, -1.355e-09, 0.0), (0.031, -1.355e-09, 0.1), (0.02192, -0.02192, 0.0), (0.02192, -0.02192, 0.1), (-2.71e-09, -0.031, 0.0), (-2.71e-09, -0.031, 0.1), (-0.02192, -0.02192, 0.0), (-0.02192, -0.02192, 0.1), (-0.031, 3.697e-10, 0.0), (-0.031, 3.697e-10, 0.1), (-0.02192, 0.02192, 0.0), (-0.02192, 0.02192, 0.1), (0.02192, 0.02192, 0.1), (0.0, 0.031, 0.1), (0.031, -1.355e-09, 0.1), (0.02192, -0.02192, 0.1), (-2.71e-09, -0.031, 0.1), (-0.02192, -0.02192, 0.1), (-0.031, 3.697e-10, 0.1), (-0.02192, 0.02192, 0.1), (0.014, 0.014, 0.1128), (2.016e-09, 0.01979, 0.1128), (0.01979, -7.816e-10, 0.1128), (0.014, -0.014, 0.1128), (2.86e-10, -0.01979, 0.1128), (-0.014, -0.014, 0.1128), (-0.01979, 3.195e-10, 0.1128), (-0.014, 0.014, 0.1128)], [], [(0, 1, 3, 2), (2, 3, 5, 4), (4, 5, 7, 6), (6, 7, 9, 8), (8, 9, 11, 10), (10, 11, 13, 12), (9, 7, 19, 20), (12, 13, 15, 14), (14, 15, 1, 0), (19, 18, 26, 27), (15, 13, 22, 23), (5, 3, 16, 18), (11, 9, 20, 21), (1, 15, 23, 17), (3, 1, 17, 16), (7, 5, 18, 19), (13, 11, 21, 22), (24, 25, 31, 30, 29, 28, 27, 26), (16, 17, 25, 24), (17, 23, 31, 25), (22, 21, 29, 30), (20, 19, 27, 28), (18, 16, 24, 26), (23, 22, 30, 31), (21, 20, 28, 29)])
me_cylinder_004.polygons.foreach_set('use_smooth', [True] * 25)
me_cylinder_004.materials.append(mat_sprincle_green)
me_cylinder_004.use_remesh_preserve_volume = False
me_cylinder_004.use_remesh_preserve_attributes = False
me_cylinder_004.use_mirror_vertex_groups = False
me_cylinder_004.update()
me_cylinder_003 = bpy.data.meshes.new('Cylinder.003')
me_cylinder_003.from_pydata([(0.0, 0.031, 0.0), (0.0, 0.031, 0.1), (0.02192, 0.02192, 0.0), (0.02192, 0.02192, 0.1), (0.031, -1.355e-09, 0.0), (0.031, -1.355e-09, 0.1), (0.02192, -0.02192, 0.0), (0.02192, -0.02192, 0.1), (-2.71e-09, -0.031, 0.0), (-2.71e-09, -0.031, 0.1), (-0.02192, -0.02192, 0.0), (-0.02192, -0.02192, 0.1), (-0.031, 3.697e-10, 0.0), (-0.031, 3.697e-10, 0.1), (-0.02192, 0.02192, 0.0), (-0.02192, 0.02192, 0.1), (0.02192, 0.02192, 0.1), (0.0, 0.031, 0.1), (0.031, -1.355e-09, 0.1), (0.02192, -0.02192, 0.1), (-2.71e-09, -0.031, 0.1), (-0.02192, -0.02192, 0.1), (-0.031, 3.697e-10, 0.1), (-0.02192, 0.02192, 0.1), (0.014, 0.014, 0.1128), (2.016e-09, 0.01979, 0.1128), (0.01979, -7.816e-10, 0.1128), (0.014, -0.014, 0.1128), (2.86e-10, -0.01979, 0.1128), (-0.014, -0.014, 0.1128), (-0.01979, 3.195e-10, 0.1128), (-0.014, 0.014, 0.1128)], [], [(0, 1, 3, 2), (2, 3, 5, 4), (4, 5, 7, 6), (6, 7, 9, 8), (8, 9, 11, 10), (10, 11, 13, 12), (9, 7, 19, 20), (12, 13, 15, 14), (14, 15, 1, 0), (19, 18, 26, 27), (15, 13, 22, 23), (5, 3, 16, 18), (11, 9, 20, 21), (1, 15, 23, 17), (3, 1, 17, 16), (7, 5, 18, 19), (13, 11, 21, 22), (24, 25, 31, 30, 29, 28, 27, 26), (16, 17, 25, 24), (17, 23, 31, 25), (22, 21, 29, 30), (20, 19, 27, 28), (18, 16, 24, 26), (23, 22, 30, 31), (21, 20, 28, 29)])
me_cylinder_003.polygons.foreach_set('use_smooth', [True] * 25)
me_cylinder_003.materials.append(mat_sprincle_blue)
me_cylinder_003.use_remesh_preserve_volume = False
me_cylinder_003.use_remesh_preserve_attributes = False
me_cylinder_003.use_mirror_vertex_groups = False
me_cylinder_003.update()
me_cylinder_002 = bpy.data.meshes.new('Cylinder.002')
me_cylinder_002.from_pydata([(0.0, 0.031, 0.0), (0.0, 0.031, 0.1), (0.02192, 0.02192, 0.0), (0.02192, 0.02192, 0.1), (0.031, -1.355e-09, 0.0), (0.031, -1.355e-09, 0.1), (0.02192, -0.02192, 0.0), (0.02192, -0.02192, 0.1), (-2.71e-09, -0.031, 0.0), (-2.71e-09, -0.031, 0.1), (-0.02192, -0.02192, 0.0), (-0.02192, -0.02192, 0.1), (-0.031, 3.697e-10, 0.0), (-0.031, 3.697e-10, 0.1), (-0.02192, 0.02192, 0.0), (-0.02192, 0.02192, 0.1), (0.02192, 0.02192, 0.1), (0.0, 0.031, 0.1), (0.031, -1.355e-09, 0.1), (0.02192, -0.02192, 0.1), (-2.71e-09, -0.031, 0.1), (-0.02192, -0.02192, 0.1), (-0.031, 3.697e-10, 0.1), (-0.02192, 0.02192, 0.1), (0.014, 0.014, 0.1128), (2.016e-09, 0.01979, 0.1128), (0.01979, -7.816e-10, 0.1128), (0.014, -0.014, 0.1128), (2.86e-10, -0.01979, 0.1128), (-0.014, -0.014, 0.1128), (-0.01979, 3.195e-10, 0.1128), (-0.014, 0.014, 0.1128)], [], [(0, 1, 3, 2), (2, 3, 5, 4), (4, 5, 7, 6), (6, 7, 9, 8), (8, 9, 11, 10), (10, 11, 13, 12), (9, 7, 19, 20), (12, 13, 15, 14), (14, 15, 1, 0), (19, 18, 26, 27), (15, 13, 22, 23), (5, 3, 16, 18), (11, 9, 20, 21), (1, 15, 23, 17), (3, 1, 17, 16), (7, 5, 18, 19), (13, 11, 21, 22), (24, 25, 31, 30, 29, 28, 27, 26), (16, 17, 25, 24), (17, 23, 31, 25), (22, 21, 29, 30), (20, 19, 27, 28), (18, 16, 24, 26), (23, 22, 30, 31), (21, 20, 28, 29)])
me_cylinder_002.polygons.foreach_set('use_smooth', [True] * 25)
me_cylinder_002.materials.append(mat_sprincle_blue)
me_cylinder_002.use_remesh_preserve_volume = False
me_cylinder_002.use_remesh_preserve_attributes = False
me_cylinder_002.use_mirror_vertex_groups = False
me_cylinder_002.update()
me_circle_002 = bpy.data.meshes.new('Circle.002')
me_circle_002.from_pydata([(0.0, 1.0, -0.1242), (-0.3827, 0.9239, -0.1242), (-0.7071, 0.7071, -0.1242), (-0.9239, 0.3827, -0.1242), (-1.0, -4.371e-08, -0.1242), (-0.9239, -0.3827, -0.1242), (-0.7071, -0.7071, -0.1242), (-0.3827, -0.9239, -0.1242), (-1.51e-07, -1.0, -0.1242), (0.3827, -0.9239, -0.1242), (0.7071, -0.7071, -0.1242), (0.9239, -0.3827, -0.1242), (1.0, 1.192e-08, -0.1242), (0.9239, 0.3827, -0.1242), (0.7071, 0.7071, -0.1242), (0.3827, 0.9239, -0.1242), (0.0, 1.0, -0.01806), (-0.3827, 0.9239, -0.01806), (-0.7071, 0.7071, -0.01806), (-0.9239, 0.3827, -0.01806), (-1.0, -4.371e-08, -0.01806), (-0.9239, -0.3827, -0.01806), (-0.7071, -0.7071, -0.01806), (-0.3827, -0.9239, -0.01806), (-1.51e-07, -1.0, -0.01806), (0.3827, -0.9239, -0.01806), (0.7071, -0.7071, -0.01806), (0.9239, -0.3827, -0.01806), (1.0, 1.192e-08, -0.01806), (0.9239, 0.3827, -0.01806), (0.7071, 0.7071, -0.01806), (0.3827, 0.9239, -0.01806), (2.766e-08, 1.708, 0.06591), (-0.6537, 1.578, 0.06591), (-1.208, 1.208, 0.06591), (-1.578, 0.6537, 0.06591), (-1.708, -8.259e-08, 0.06591), (-1.578, -0.6537, 0.06591), (-1.208, -1.208, 0.06591), (-0.6537, -1.578, 0.06591), (-2.303e-07, -1.708, 0.06591), (0.6537, -1.578, 0.06591), (1.208, -1.208, 0.06591), (1.578, -0.6537, 0.06591), (1.708, 1.246e-08, 0.06591), (1.578, 0.6537, 0.06591), (1.208, 1.208, 0.06591), (0.6537, 1.578, 0.06591), (2.766e-08, 1.708, 0.06591), (-0.6537, 1.578, 0.06591), (-1.208, 1.208, 0.06591), (-1.578, 0.6537, 0.06591), (-1.708, -8.259e-08, 0.06591), (-1.578, -0.6537, 0.06591), (-1.208, -1.208, 0.06591), (-0.6537, -1.578, 0.06591), (-2.303e-07, -1.708, 0.06591), (0.6537, -1.578, 0.06591), (1.208, -1.208, 0.06591), (1.578, -0.6537, 0.06591), (1.708, 1.246e-08, 0.06591), (1.578, 0.6537, 0.06591), (1.208, 1.208, 0.06591), (0.6537, 1.578, 0.06591), (2.766e-08, 1.708, 0.06591), (-0.6537, 1.578, 0.06591), (-1.208, 1.208, 0.06591), (-1.578, 0.6537, 0.06591), (-1.708, -8.259e-08, 0.06591), (-1.578, -0.6537, 0.06591), (-1.208, -1.208, 0.06591), (-0.6537, -1.578, 0.06591), (-2.303e-07, -1.708, 0.06591), (0.6537, -1.578, 0.06591), (1.208, -1.208, 0.06591), (1.578, -0.6537, 0.06591), (1.708, 1.246e-08, 0.06591), (1.578, 0.6537, 0.06591), (1.208, 1.208, 0.06591), (0.6537, 1.578, 0.06591), (0.0506, 0.851, -0.00963), (-0.2851, 0.7843, -0.008729), (-0.5696, 0.5941, -0.008175), (-0.7597, 0.3096, -0.008047), (-0.8265, -0.02607, -0.008361), (-0.7597, -0.3617, -0.009074), (-0.5696, -0.6463, -0.01009), (-0.2851, -0.8364, -0.01125), (0.0506, -0.9032, -0.0124), (0.3863, -0.8364, -0.01335), (0.6708, -0.6463, -0.01394), (0.8609, -0.3617, -0.01408), (0.9277, -0.02607, -0.01374), (0.8609, 0.3096, -0.01298), (0.6708, 0.5941, -0.01193), (0.3863, 0.7843, -0.01075), (-1.393e-09, 0.9626, -0.1223), (-0.3684, 0.8893, -0.1223), (-0.6807, 0.6807, -0.1223), (-0.8893, 0.3684, -0.1223), (-0.9626, -4.166e-08, -0.1223), (-0.8893, -0.3684, -0.1223), (-0.6807, -0.6807, -0.1223), (-0.3684, -0.8893, -0.1223), (-1.467e-07, -0.9626, -0.1223), (0.3684, -0.8893, -0.1223), (0.6807, -0.6807, -0.1223), (0.8893, -0.3684, -0.1223), (0.9626, 1.19e-08, -0.1223), (0.8893, 0.3684, -0.1223), (0.6807, 0.6807, -0.1223), (0.3684, 0.8893, -0.1223), (-1.393e-09, 0.9626, -0.07635), (-0.3684, 0.8893, -0.07635), (-0.6807, 0.6807, -0.07635), (-0.8893, 0.3684, -0.07635), (-0.9626, -4.166e-08, -0.07635), (-0.8893, -0.3684, -0.07635), (-0.6807, -0.6807, -0.07635), (-0.3684, -0.8893, -0.07635), (-1.467e-07, -0.9626, -0.07635), (0.3684, -0.8893, -0.07635), (0.6807, -0.6807, -0.07635), (0.8893, -0.3684, -0.07635), (0.9626, 1.19e-08, -0.07635), (0.8893, 0.3684, -0.07635), (0.6807, 0.6807, -0.07635), (0.3684, 0.8893, -0.07635), (0.0, 1.0, -0.1242), (-0.3827, 0.9239, -0.1242), (-0.7071, 0.7071, -0.1242), (-0.9239, 0.3827, -0.1242), (-1.0, -4.371e-08, -0.1242), (-0.9239, -0.3827, -0.1242), (-0.7071, -0.7071, -0.1242), (-0.3827, -0.9239, -0.1242), (-1.51e-07, -1.0, -0.1242), (0.3827, -0.9239, -0.1242), (0.7071, -0.7071, -0.1242), (0.9239, -0.3827, -0.1242), (1.0, 1.192e-08, -0.1242), (0.9239, 0.3827, -0.1242), (0.7071, 0.7071, -0.1242), (0.3827, 0.9239, -0.1242), (-1.393e-09, 0.9626, -0.1223), (-0.3684, 0.8893, -0.1223), (-0.6807, 0.6807, -0.1223), (-0.8893, 0.3684, -0.1223), (-0.9626, -4.166e-08, -0.1223), (-0.8893, -0.3684, -0.1223), (-0.6807, -0.6807, -0.1223), (-0.3684, -0.8893, -0.1223), (-1.467e-07, -0.9626, -0.1223), (0.3684, -0.8893, -0.1223), (0.6807, -0.6807, -0.1223), (0.8893, -0.3684, -0.1223), (0.9626, 1.19e-08, -0.1223), (0.8893, 0.3684, -0.1223), (0.6807, 0.6807, -0.1223), (0.3684, 0.8893, -0.1223), (-1.393e-09, 0.9626, -0.07635), (-0.3684, 0.8893, -0.07635), (-0.6807, 0.6807, -0.07635), (-0.8893, 0.3684, -0.07635), (-0.9626, -4.166e-08, -0.07635), (-0.8893, -0.3684, -0.07635), (-0.6807, -0.6807, -0.07635), (-0.3684, -0.8893, -0.07635), (-1.467e-07, -0.9626, -0.07635), (0.3684, -0.8893, -0.07635), (0.6807, -0.6807, -0.07635), (0.8893, -0.3684, -0.07635), (0.9626, 1.19e-08, -0.07635), (0.8893, 0.3684, -0.07635), (0.6807, 0.6807, -0.07635), (0.3684, 0.8893, -0.07635), (0.0, 1.0, -0.1242), (-0.3827, 0.9239, -0.1242), (-0.7071, 0.7071, -0.1242), (-0.9239, 0.3827, -0.1242), (-1.0, -4.371e-08, -0.1242), (-0.9239, -0.3827, -0.1242), (-0.7071, -0.7071, -0.1242), (-0.3827, -0.9239, -0.1242), (-1.51e-07, -1.0, -0.1242), (0.3827, -0.9239, -0.1242), (0.7071, -0.7071, -0.1242), (0.9239, -0.3827, -0.1242), (1.0, 1.192e-08, -0.1242), (0.9239, 0.3827, -0.1242), (0.7071, 0.7071, -0.1242), (0.3827, 0.9239, -0.1242), (-1.393e-09, 0.9626, -0.1223), (-0.3684, 0.8893, -0.1223), (-0.6807, 0.6807, -0.1223), (-0.8893, 0.3684, -0.1223), (-0.9626, -4.166e-08, -0.1223), (-0.8893, -0.3684, -0.1223), (-0.6807, -0.6807, -0.1223), (-0.3684, -0.8893, -0.1223), (-1.467e-07, -0.9626, -0.1223), (0.3684, -0.8893, -0.1223), (0.6807, -0.6807, -0.1223), (0.8893, -0.3684, -0.1223), (0.9626, 1.19e-08, -0.1223), (0.8893, 0.3684, -0.1223), (0.6807, 0.6807, -0.1223), (0.3684, 0.8893, -0.1223)], [], [(8, 7, 135, 136), (16, 17, 33, 32), (9, 10, 26, 25), (2, 3, 19, 18), (10, 11, 27, 26), (3, 4, 20, 19), (11, 12, 28, 27), (4, 5, 21, 20), (12, 13, 29, 28), (5, 6, 22, 21), (13, 14, 30, 29), (6, 7, 23, 22), (14, 15, 31, 30), (7, 8, 24, 23), (0, 1, 17, 16), (15, 0, 16, 31), (8, 9, 25, 24), (1, 2, 18, 17), (37, 38, 54, 53), (31, 16, 32, 47), (24, 25, 41, 40), (17, 18, 34, 33), (25, 26, 42, 41), (18, 19, 35, 34), (26, 27, 43, 42), (19, 20, 36, 35), (27, 28, 44, 43), (20, 21, 37, 36), (28, 29, 45, 44), (21, 22, 38, 37), (29, 30, 46, 45), (22, 23, 39, 38), (30, 31, 47, 46), (23, 24, 40, 39), (58, 59, 75, 74), (45, 46, 62, 61), (38, 39, 55, 54), (46, 47, 63, 62), (39, 40, 56, 55), (32, 33, 49, 48), (47, 32, 48, 63), (40, 41, 57, 56), (33, 34, 50, 49), (41, 42, 58, 57), (34, 35, 51, 50), (42, 43, 59, 58), (35, 36, 52, 51), (43, 44, 60, 59), (36, 37, 53, 52), (44, 45, 61, 60), (79, 64, 80, 95), (51, 52, 68, 67), (59, 60, 76, 75), (52, 53, 69, 68), (60, 61, 77, 76), (53, 54, 70, 69), (61, 62, 78, 77), (54, 55, 71, 70), (62, 63, 79, 78), (55, 56, 72, 71), (48, 49, 65, 64), (63, 48, 64, 79), (56, 57, 73, 72), (49, 50, 66, 65), (57, 58, 74, 73), (50, 51, 67, 66), (81, 82, 83, 84, 85, 86, 87, 88, 89, 90, 91, 92, 93, 94, 95, 80), (72, 73, 89, 88), (65, 66, 82, 81), (73, 74, 90, 89), (66, 67, 83, 82), (74, 75, 91, 90), (67, 68, 84, 83), (75, 76, 92, 91), (68, 69, 85, 84), (76, 77, 93, 92), (69, 70, 86, 85), (77, 78, 94, 93), (70, 71, 87, 86), (78, 79, 95, 94), (71, 72, 88, 87), (64, 65, 81, 80), (100, 99, 115, 116), (101, 102, 150, 149), (7, 6, 134, 135), (100, 101, 149, 148), (6, 5, 133, 134), (99, 100, 148, 147), (5, 4, 132, 133), (98, 99, 147, 146), (111, 96, 144, 159), (4, 3, 131, 132), (97, 98, 146, 145), (110, 111, 159, 158), (3, 2, 130, 131), (96, 97, 145, 144), (0, 15, 143, 128), (109, 110, 158, 157), (136, 135, 183, 184), (108, 107, 123, 124), (101, 100, 116, 117), (109, 108, 124, 125), (102, 101, 117, 118), (110, 109, 125, 126), (103, 102, 118, 119), (111, 110, 126, 127), (104, 103, 119, 120), (97, 96, 112, 113), (96, 111, 127, 112), (105, 104, 120, 121), (98, 97, 113, 114), (106, 105, 121, 122), (99, 98, 114, 115), (107, 106, 122, 123), (125, 124, 172, 173), (148, 149, 197, 196), (135, 134, 182, 183), (124, 123, 171, 172), (147, 148, 196, 195), (134, 133, 181, 182), (123, 122, 170, 171), (146, 147, 195, 194), (159, 144, 192, 207), (133, 132, 180, 181), (122, 121, 169, 170), (145, 146, 194, 193), (158, 159, 207, 206), (132, 131, 179, 180), (121, 120, 168, 169), (144, 145, 193, 192), (102, 103, 151, 150), (9, 8, 136, 137), (103, 104, 152, 151), (10, 9, 137, 138), (104, 105, 153, 152), (11, 10, 138, 139), (105, 106, 154, 153), (12, 11, 139, 140), (106, 107, 155, 154), (13, 12, 140, 141), (107, 108, 156, 155), (14, 13, 141, 142), (1, 0, 128, 129), (108, 109, 157, 156), (15, 14, 142, 143), (2, 1, 129, 130), (161, 160, 175, 174, 173, 172, 171, 170, 169, 168, 167, 166, 165, 164, 163, 162), (186, 185, 201, 202), (179, 178, 194, 195), (187, 186, 202, 203), (180, 179, 195, 196), (188, 187, 203, 204), (181, 180, 196, 197), (189, 188, 204, 205), (182, 181, 197, 198), (190, 189, 205, 206), (183, 182, 198, 199), (191, 190, 206, 207), (184, 183, 199, 200), (177, 176, 192, 193), (176, 191, 207, 192), (185, 184, 200, 201), (178, 177, 193, 194), (149, 150, 198, 197), (126, 125, 173, 174), (137, 136, 184, 185), (113, 112, 160, 161), (150, 151, 199, 198), (127, 126, 174, 175), (138, 137, 185, 186), (114, 113, 161, 162), (151, 152, 200, 199), (112, 127, 175, 160), (139, 138, 186, 187), (115, 114, 162, 163), (152, 153, 201, 200), (140, 139, 187, 188), (116, 115, 163, 164), (153, 154, 202, 201), (141, 140, 188, 189), (117, 116, 164, 165), (154, 155, 203, 202), (142, 141, 189, 190), (118, 117, 165, 166), (129, 128, 176, 177), (155, 156, 204, 203), (143, 142, 190, 191), (119, 118, 166, 167), (130, 129, 177, 178), (156, 157, 205, 204), (128, 143, 191, 176), (120, 119, 167, 168), (131, 130, 178, 179), (157, 158, 206, 205)])
me_circle_002.materials.append(mat_material_003)
me_circle_002.use_remesh_preserve_volume = False
me_circle_002.use_remesh_preserve_attributes = False
me_circle_002.use_mirror_vertex_groups = False
me_circle_002.update()

# ---- objects
ob_torus_001 = bpy.data.objects.new('Torus.001', me_torus_001)
ob_plane = bpy.data.objects.new('Plane', me_plane)
ob_torus = bpy.data.objects.new('Torus', me_torus)
ob_lamp = bpy.data.objects.new('Lamp', light_lamp)
ob_camera = bpy.data.objects.new('Camera', cam_camera)
ob_cylinder = bpy.data.objects.new('Cylinder', me_cylinder_001)
ob_sprinkle_007 = bpy.data.objects.new('sprinkle.007', me_cylinder_009)
ob_sprinkle_006 = bpy.data.objects.new('sprinkle.006', me_cylinder_008)
ob_sprinkle_005 = bpy.data.objects.new('sprinkle.005', me_cylinder_007)
ob_sprinkle_004 = bpy.data.objects.new('sprinkle.004', me_cylinder_006)
ob_sprinkle_003 = bpy.data.objects.new('sprinkle.003', me_cylinder_005)
ob_sprinkle_002 = bpy.data.objects.new('sprinkle.002', me_cylinder_004)
ob_sprinkle_001 = bpy.data.objects.new('sprinkle.001', me_cylinder_003)
ob_sprinkle = bpy.data.objects.new('sprinkle', me_cylinder_002)
ob_circle = bpy.data.objects.new('Circle', me_circle_002)

# ---- transforms, parenting, visibility, modifiers, constraints
ob_torus_001.location = (-1.278, -2.819, 0.6986)
ob_torus_001.lineart.crease_threshold = 0.0
_vg = ob_torus_001.vertex_groups.new(name='Group')
_m = ob_torus_001.modifiers.new('Solidify', 'SOLIDIFY')
_m.thickness = 0.087
_m.nonmanifold_thickness_mode = 'FIXED'
_m.nonmanifold_merge_threshold = 0.0003
_m = ob_torus_001.modifiers.new('Subsurf', 'SUBSURF')
_m.uv_smooth = 'PRESERVE_CORNERS'
_m.levels = 3
_m.render_levels = 3
_m.show_only_control_edges = False
_m = ob_torus_001.modifiers.new('ParticleSystem 1', 'PARTICLE_SYSTEM')
ob_plane.location = (0.0, 0.0, 0.0)
ob_plane.scale = (8.0, 8.0, 8.0)
ob_plane.lineart.crease_threshold = 0.0
ob_torus.location = (-1.278, -2.819, 0.7607)
ob_torus.lineart.crease_threshold = 0.0
_m = ob_torus.modifiers.new('Subsurf', 'SUBSURF')
_m.uv_smooth = 'PRESERVE_CORNERS'
_m.levels = 4
_m.render_levels = 4
_m.show_only_control_edges = False
ob_lamp.location = (-0.3478, -1.826, 3.101)
ob_lamp.rotation_euler = (0.6503, 0.05522, 1.866)
ob_lamp.lock_rotations_4d = False
ob_lamp.empty_display_type = 'ARROWS'
ob_lamp.color = (0.0, 0.0, 0.0, 0.0)
ob_lamp.lineart.crease_threshold = 0.0
ob_camera.location = (3.964, -9.256, 7.448)
ob_camera.rotation_euler = (0.8568, -2.954e-06, 0.49)
ob_camera.lock_rotations_4d = False
ob_camera.empty_display_type = 'ARROWS'
ob_camera.color = (0.0, 0.0, 0.0, 0.0)
ob_camera.display_type = 'WIRE'
ob_camera.lineart.crease_threshold = 0.0
ob_cylinder.location = (2.381, -1.257, 1.868)
ob_cylinder.scale = (1.184, 1.184, 1.309)
ob_cylinder.lineart.crease_threshold = 0.0
_m = ob_cylinder.modifiers.new('Subsurf', 'SUBSURF')
_m.uv_smooth = 'PRESERVE_CORNERS'
_m.levels = 4
_m.render_levels = 4
_m.show_only_control_edges = False
ob_sprinkle_007.location = (-1.058, -1.171, 2.747)
ob_sprinkle_007.scale = (1.0, 1.0, 0.8825)
ob_sprinkle_007.lineart.crease_threshold = 0.0
_m = ob_sprinkle_007.modifiers.new('Mirror', 'MIRROR')
_m.use_axis = (False, False, True)
_m.use_clip = True
ob_sprinkle_006.location = (-1.414, -1.216, 2.805)
ob_sprinkle_006.scale = (1.0, 1.0, 0.4925)
ob_sprinkle_006.lineart.crease_threshold = 0.0
_m = ob_sprinkle_006.modifiers.new('Mirror', 'MIRROR')
_m.use_axis = (False, False, True)
_m.use_clip = True
ob_sprinkle_005.location = (-1.414, -1.395, 2.618)
ob_sprinkle_005.scale = (1.0, 1.0, 0.4925)
ob_sprinkle_005.lineart.crease_threshold = 0.0
_m = ob_sprinkle_005.modifiers.new('Mirror', 'MIRROR')
_m.use_axis = (False, False, True)
_m.use_clip = True
ob_sprinkle_004.location = (-1.058, -1.35, 2.57)
ob_sprinkle_004.scale = (1.0, 1.0, 0.8825)
ob_sprinkle_004.lineart.crease_threshold = 0.0
_m = ob_sprinkle_004.modifiers.new('Mirror', 'MIRROR')
_m.use_axis = (False, False, True)
_m.use_clip = True
ob_sprinkle_003.location = (-1.035, -1.52, 2.402)
ob_sprinkle_003.scale = (1.0, 1.0, 0.8825)
ob_sprinkle_003.lineart.crease_threshold = 0.0
_m = ob_sprinkle_003.modifiers.new('Mirror', 'MIRROR')
_m.use_axis = (False, False, True)
_m.use_clip = True
ob_sprinkle_002.location = (-1.392, -1.565, 2.45)
ob_sprinkle_002.scale = (1.0, 1.0, 0.4925)
ob_sprinkle_002.lineart.crease_threshold = 0.0
_m = ob_sprinkle_002.modifiers.new('Mirror', 'MIRROR')
_m.use_axis = (False, False, True)
_m.use_clip = True
ob_sprinkle_001.location = (-1.423, -1.734, 2.239)
ob_sprinkle_001.scale = (1.0, 1.0, 0.4925)
ob_sprinkle_001.lineart.crease_threshold = 0.0
_m = ob_sprinkle_001.modifiers.new('Mirror', 'MIRROR')
_m.use_axis = (False, False, True)
_m.use_clip = True
ob_sprinkle.location = (-1.067, -1.689, 2.19)
ob_sprinkle.scale = (1.0, 1.0, 0.8825)
ob_sprinkle.lineart.crease_threshold = 0.0
_m = ob_sprinkle.modifiers.new('Mirror', 'MIRROR')
_m.use_axis = (False, False, True)
_m.use_clip = True
ob_circle.location = (-1.278, -2.819, 0.2412)
ob_circle.scale = (1.489, 1.489, 1.489)
ob_circle.lineart.crease_threshold = 0.0
_m = ob_circle.modifiers.new('Subsurf', 'SUBSURF')
_m.uv_smooth = 'PRESERVE_CORNERS'
_m.levels = 4
_m.render_levels = 4
_m.show_only_control_edges = False

# ---- collection membership
col_collection_1.objects.link(ob_torus_001)
col_collection_1.objects.link(ob_plane)
col_collection_1.objects.link(ob_torus)
col_collection_1.objects.link(ob_lamp)
col_collection_1.objects.link(ob_camera)
col_collection_2.objects.link(ob_cylinder)
col_collection_3.objects.link(ob_sprinkle_007)
col_collection_3.objects.link(ob_sprinkle_006)
col_collection_3.objects.link(ob_sprinkle_005)
col_collection_3.objects.link(ob_sprinkle_004)
col_collection_3.objects.link(ob_sprinkle_003)
col_collection_3.objects.link(ob_sprinkle_002)
col_collection_3.objects.link(ob_sprinkle_001)
col_collection_3.objects.link(ob_sprinkle)
col_collection_11.objects.link(ob_circle)

# ---- scene / render settings (as saved in the file)
scene.camera = ob_camera
scene.frame_start = 1; scene.frame_end = 250; scene.frame_set(17)
scene.render.engine = 'CYCLES'
scene.render.resolution_percentage = 50
scene.render.dither_intensity = 0.0
scene.cycles.use_denoising = False
scene.cycles.samples = 128
scene.cycles.sampling_pattern = 'TABULATED_SOBOL'
scene.cycles.light_sampling_threshold = 0.0
scene.cycles.use_adaptive_sampling = False
scene.cycles.use_light_tree = False
scene.cycles.blur_glossy = 0.0
scene.cycles.sample_clamp_indirect = 0.0
scene.view_settings.view_transform = 'Standard'
bpy.context.view_layer.update()
